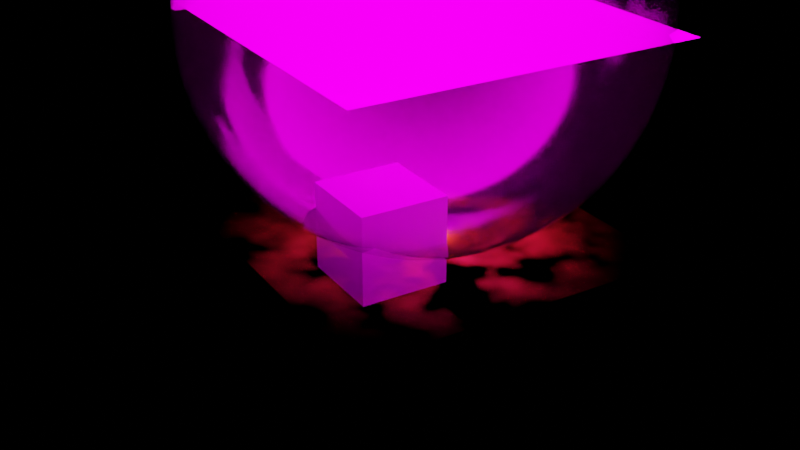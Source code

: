 # Source: blend.blend  (saved by Blender 3.6.7; exported with 4.5.12 LTS)
import bpy
from mathutils import Matrix  # noqa: F401  (used for matrix-valued properties, if any)

bpy.ops.wm.read_factory_settings(use_empty=True)
scene = bpy.context.scene
scene.name = 'Scene'

# ---- collections
col_collection = bpy.data.collections.new('Collection'); scene.collection.children.link(col_collection)
col_x = bpy.data.collections.new('碰撞'); scene.collection.children.link(col_x)
col_3 = bpy.data.collections.new('集合 3'); scene.collection.children.link(col_3)

# ---- images (referenced by path relative to the original .blend; pixels are not part of the script)
import os
ASSET_DIR = os.environ.get("B2B_ASSET_DIR", "")  # directory of the original .blend (textures are referenced by path, not embedded)
HERE = os.path.dirname(os.path.abspath(__file__))  # packed textures are extracted next to this script under _unpacked/

def load_image(name, relpath, width, height, colorspace="sRGB"):
    """Load a texture the original file referenced (path relative to the .blend, or extracted next to this script)."""
    p = next((c for c in (os.path.join(HERE, relpath), os.path.join(ASSET_DIR, relpath)) if relpath and os.path.exists(c)), "")
    if p:
        img = bpy.data.images.load(p, check_existing=True)
        img.name = name
    else:  # same state as the original file: an image datablock whose file is absent (Cycles renders it pink)
        img = bpy.data.images.new(name, width, height)
        img.source = "FILE"
        img.filepath = "//" + (relpath or name)
    img.colorspace_settings.name = colorspace
    return img
img_vmqadfmp2_preview_png = load_image('vmqadfmp2_Preview.png', 'vmqadfmp2_Preview.png', 1024, 1024, 'sRGB')

# ---- materials (node trees are filled in below, after node groups)
mat_001 = bpy.data.materials.new('材质.001')
mat_001.surface_render_method = 'BLENDED'
mat_001.blend_method = 'BLEND'
mat_001.use_transparent_shadow = False
mat_x = bpy.data.materials.new('材质')
mat_x.surface_render_method = 'BLENDED'
mat_x.blend_method = 'BLEND'
mat_x_1 = bpy.data.materials.new('藤蔓')
mat_x_1.use_transparent_shadow = False
mat_002 = bpy.data.materials.new('材质.002')
mat_002.surface_render_method = 'BLENDED'
mat_002.blend_method = 'BLEND'
mat_002.use_backface_culling = True

# ---- node groups
ng_x = bpy.data.node_groups.new('物体路径', 'GeometryNodeTree')
_s = ng_x.interface.new_socket(name='几何数据', in_out='OUTPUT', socket_type='NodeSocketGeometry')
_s = ng_x.interface.new_socket(name='几何数据', in_out='INPUT', socket_type='NodeSocketGeometry')
ng_x.is_modifier = True
# nodes of '物体路径' reference scene objects; filled in after objects exist
ng_x_1 = bpy.data.node_groups.new('生成物体', 'GeometryNodeTree')
_s = ng_x_1.interface.new_socket(name='几何数据', in_out='OUTPUT', socket_type='NodeSocketGeometry')
_s = ng_x_1.interface.new_socket(name='几何数据', in_out='INPUT', socket_type='NodeSocketGeometry')
ng_x_1.is_modifier = True
# nodes of '生成物体' reference scene objects; filled in after objects exist

# ---- material node trees
mat_001.use_nodes = True; mat_001.node_tree.nodes.clear()
_N = mat_001.node_tree.nodes; _L = mat_001.node_tree.links
n0 = _N.new('ShaderNodeOutputMaterial'); n0.name = '材质输出'; n0.location = (689, 330)
n1 = _N.new('ShaderNodeTexImage'); n1.name = '图像纹理.001'; n1.location = (-513, 251)
n1.image = img_vmqadfmp2_preview_png
n2 = _N.new('ShaderNodeTexCoord'); n2.name = '纹理坐标'; n2.location = (-694, 242)
n3 = _N.new('ShaderNodeBsdfPrincipled'); n3.name = '原理化BSDF'; n3.location = (399, 330)
n3.distribution = 'GGX'
n3.subsurface_method = 'RANDOM_WALK_SKIN'
n3.inputs[3].default_value = 1.45
n3.inputs[28].default_value = 2.0
n4 = _N.new('NodeReroute'); n4.name = '转接点'; n4.location = (330, 193)
n4.width = 16
n5 = _N.new('ShaderNodeObjectInfo'); n5.name = '物体信息'; n5.location = (-452, 537)
n6 = _N.new('ShaderNodeHueSaturation'); n6.name = '色相/饱和度/明度'; n6.location = (4, 370)
n6.inputs[1].default_value = 3.0
n6.inputs[2].default_value = 3.0
n7 = _N.new('ShaderNodeMapRange'); n7.name = '映射范围'; n7.location = (-216, 486)
n7.inputs[1].default_value = 0.3
n7.inputs[2].default_value = 0.8
_L.new(n2.outputs[2], n1.inputs[0])
_L.new(n4.outputs[0], n3.inputs[0])
_L.new(n1.outputs[1], n3.inputs[4])
_L.new(n1.outputs[0], n6.inputs[4])
_L.new(n7.outputs[0], n6.inputs[3])
_L.new(n4.outputs[0], n3.inputs[27])
_L.new(n3.outputs[0], n0.inputs[0])
_L.new(n6.outputs[0], n4.inputs[0])
_L.new(n5.outputs[5], n7.inputs[0])
n0.is_active_output = True
mat_x.use_nodes = True; mat_x.node_tree.nodes.clear()
_N = mat_x.node_tree.nodes; _L = mat_x.node_tree.links
n0 = _N.new('ShaderNodeMapping'); n0.name = '映射'; n0.location = (-668, 311)
n0.inputs[1].default_value = (0.0, 0.0, 0.01)
n1 = _N.new('ShaderNodeTexNoise'); n1.name = '噪波纹理'; n1.location = (-512, 283)
n2 = _N.new('ShaderNodeTexGradient'); n2.name = '渐变纹理'; n2.location = (-462, 0)
n2.gradient_type = 'QUADRATIC_SPHERE'
n3 = _N.new('ShaderNodeValToRGB'); n3.name = '颜色渐变'; n3.location = (-350, 293)
while len(n3.color_ramp.elements) > 1: n3.color_ramp.elements.remove(n3.color_ramp.elements[-1])
n3.color_ramp.elements[0].position = 0.4364; n3.color_ramp.elements[0].color = (0.0, 0.0, 0.0, 1.0)
_e = n3.color_ramp.elements.new(0.6945); _e.color = (1.0, 1.0, 1.0, 1.0)
n4 = _N.new('ShaderNodeOutputMaterial'); n4.name = '材质输出'; n4.location = (760, 289)
n4.target = 'CYCLES'
n5 = _N.new('ShaderNodeValToRGB'); n5.name = '颜色渐变.001'; n5.location = (-295, 54)
n5.color_ramp.interpolation = 'EASE'
while len(n5.color_ramp.elements) > 1: n5.color_ramp.elements.remove(n5.color_ramp.elements[-1])
n5.color_ramp.elements[0].position = 0.1636; n5.color_ramp.elements[0].color = (0.0, 0.0, 0.0, 1.0)
_e = n5.color_ramp.elements.new(1.0); _e.color = (1.0, 1.0, 1.0, 1.0)
n6 = _N.new('ShaderNodeMixRGB'); n6.name = 'Mix (Legacy)'; n6.location = (-3, 279)
n6.blend_type = 'MULTIPLY'
n6.inputs[0].default_value = 1.0
n7 = _N.new('ShaderNodeMath'); n7.name = '运算'; n7.location = (223, -41)
n7.operation = 'MULTIPLY'
n8 = _N.new('ShaderNodeMapRange'); n8.name = '映射范围'; n8.location = (-74, -117)
n8.inputs[2].default_value = 15.0
n8.inputs[3].default_value = 1.0
n8.inputs[4].default_value = 0.0
n9 = _N.new('ShaderNodeAttribute'); n9.name = '属性'; n9.location = (-273, -189)
n9.attribute_type = 'INSTANCER'
n9.attribute_name = 'age'
n10 = _N.new('NodeReroute'); n10.name = '转接点'; n10.location = (-751, -45)
n10.width = 16
n10.socket_idname = 'NodeSocketVector'
n11 = _N.new('ShaderNodeTexCoord'); n11.name = '纹理坐标'; n11.location = (-967, 34)
n12 = _N.new('ShaderNodeBsdfPrincipled'); n12.name = '原理化BSDF'; n12.location = (437, 379)
n12.distribution = 'GGX'
n12.subsurface_method = 'RANDOM_WALK_SKIN'
n12.inputs[0].default_value = (0.8, 0.1279, 0.01968, 1.0)
n12.inputs[3].default_value = 1.45
n12.inputs[27].default_value = (0.08438, 0.01725, 0.004198, 1.0)
n12.inputs[28].default_value = 1.0
n13 = _N.new('ShaderNodeOutputMaterial'); n13.name = 'Material Output'; n13.location = (0, 0)
n13.target = 'EEVEE'
n14 = _N.new('ShaderNodeMixShader'); n14.name = 'Mix Shader'; n14.location = (0, 0)
n14.label = 'Disable Shadow'
n14.hide = True
n15 = _N.new('ShaderNodeLightPath'); n15.name = 'Light Path'; n15.location = (0, 0)
n15.hide = True
n16 = _N.new('ShaderNodeBsdfTransparent'); n16.name = 'Transparent BSDF'; n16.location = (0, 0)
n16.hide = True
_L.new(n1.outputs[0], n3.inputs[0])
_L.new(n0.outputs[0], n1.inputs[0])
_L.new(n7.outputs[0], n12.inputs[4])
_L.new(n10.outputs[0], n2.inputs[0])
_L.new(n2.outputs[0], n5.inputs[0])
_L.new(n3.outputs[0], n6.inputs[1])
_L.new(n5.outputs[0], n6.inputs[2])
_L.new(n12.outputs[0], n4.inputs[0])
_L.new(n6.outputs[0], n7.inputs[0])
_L.new(n9.outputs[2], n8.inputs[0])
_L.new(n8.outputs[0], n7.inputs[1])
_L.new(n10.outputs[0], n0.inputs[0])
_L.new(n11.outputs[2], n10.inputs[0])
_L.new(n12.outputs[0], n14.inputs[1])
_L.new(n14.outputs[0], n13.inputs[0])
_L.new(n15.outputs[1], n14.inputs[0])
_L.new(n16.outputs[0], n14.inputs[2])
n4.is_active_output = True
mat_x_1.use_nodes = True; mat_x_1.node_tree.nodes.clear()
_N = mat_x_1.node_tree.nodes; _L = mat_x_1.node_tree.links
n0 = _N.new('ShaderNodeOutputMaterial'); n0.name = '材质输出'; n0.location = (241, 228)
n1 = _N.new('ShaderNodeMath'); n1.name = '运算'; n1.location = (-461, -127)
n1.operation = 'LOGARITHM'
n1.inputs[0].default_value = 0.98
n2 = _N.new('ShaderNodeMath'); n2.name = '运算.002'; n2.location = (-298, -287)
n2.operation = 'MULTIPLY'
n2.inputs[1].default_value = 600.0
n3 = _N.new('ShaderNodeMath'); n3.name = '运算.001'; n3.location = (-460, -292)
n3.hide = True
n3.operation = 'MULTIPLY'
n3.use_clamp = True
n4 = _N.new('ShaderNodeMapRange'); n4.name = '映射范围'; n4.location = (-959, -213)
n4.inputs[2].default_value = 50.0
n4.inputs[3].default_value = 0.01
n5 = _N.new('ShaderNodeAttribute'); n5.name = '属性'; n5.location = (-1126, -210)
n5.attribute_type = 'INSTANCER'
n5.attribute_name = 'i age'
n6 = _N.new('ShaderNodeMix'); n6.name = '混合'; n6.location = (-51, 474)
n6.data_type = 'RGBA'
n6.inputs[0].default_value = 0.0011
n6.inputs[6].default_value = (1.0, 0.3825, 0.1022, 1.0)
n6.inputs[7].default_value = (0.04521, 0.01454, 0.008323, 1.0)
n7 = _N.new('ShaderNodeAttribute'); n7.name = '属性.001'; n7.location = (-610, 227)
n7.attribute_name = 'life'
n8 = _N.new('ShaderNodeBsdfPrincipled'); n8.name = '原理化BSDF'; n8.location = (-49, 228)
n8.distribution = 'GGX'
n8.subsurface_method = 'RANDOM_WALK_SKIN'
n8.inputs[1].default_value = 1.0
n8.inputs[2].default_value = 0.4782
n8.inputs[3].default_value = 1.45
n8.inputs[27].default_value = (1.0, 0.1805, 0.00101, 1.0)
n9 = _N.new('ShaderNodeValToRGB'); n9.name = '颜色渐变.001'; n9.location = (-462, 207)
n9.color_ramp.interpolation = 'EASE'
while len(n9.color_ramp.elements) > 1: n9.color_ramp.elements.remove(n9.color_ramp.elements[-1])
n9.color_ramp.elements[0].position = 0.0; n9.color_ramp.elements[0].color = (0.6038, 0.1948, 0.06537, 1.0)
_e = n9.color_ramp.elements.new(0.1091); _e.color = (1.0, 0.5204, 0.2105, 1.0)
_e = n9.color_ramp.elements.new(0.48); _e.color = (1.0, 0.4462, 0.1804, 1.0)
_e = n9.color_ramp.elements.new(0.8145); _e.color = (1.0, 0.2631, 0.1204, 1.0)
_e = n9.color_ramp.elements.new(1.0); _e.color = (1.0, 0.3833, 0.1713, 1.0)
n10 = _N.new('ShaderNodeValToRGB'); n10.name = '颜色渐变'; n10.location = (-762, -226)
while len(n10.color_ramp.elements) > 1: n10.color_ramp.elements.remove(n10.color_ramp.elements[-1])
n10.color_ramp.elements[0].position = 0.0; n10.color_ramp.elements[0].color = (1.0, 1.0, 1.0, 1.0)
_e = n10.color_ramp.elements.new(0.6655); _e.color = (0.0, 0.0, 0.0, 1.0)
_L.new(n10.outputs[0], n1.inputs[1])
_L.new(n1.outputs[0], n3.inputs[0])
_L.new(n10.outputs[0], n3.inputs[1])
_L.new(n3.outputs[0], n2.inputs[0])
_L.new(n2.outputs[0], n8.inputs[28])
_L.new(n5.outputs[2], n4.inputs[0])
_L.new(n4.outputs[0], n10.inputs[0])
_L.new(n7.outputs[2], n9.inputs[0])
_L.new(n9.outputs[0], n8.inputs[0])
_L.new(n8.outputs[0], n0.inputs[0])
n0.is_active_output = True
mat_002.use_nodes = True; mat_002.node_tree.nodes.clear()
_N = mat_002.node_tree.nodes; _L = mat_002.node_tree.links
n0 = _N.new('ShaderNodeBsdfTransparent'); n0.name = '透明 BSDF'; n0.location = (11, 311)
n1 = _N.new('ShaderNodeBsdfAnisotropic'); n1.name = '光泽 BSDF'; n1.location = (7, 187)
n1.distribution = 'GGX'
n1.inputs[1].default_value = 0.1
n2 = _N.new('ShaderNodeOutputMaterial'); n2.name = '材质输出'; n2.location = (418, 299)
n2.target = 'CYCLES'
n3 = _N.new('ShaderNodeLayerWeight'); n3.name = '层权重'; n3.location = (-167, 258)
n4 = _N.new('ShaderNodeMixShader'); n4.name = '混合着色器'; n4.location = (256, 249)
n5 = _N.new('ShaderNodeOutputMaterial'); n5.name = 'Material Output'; n5.location = (0, 0)
n5.target = 'EEVEE'
n6 = _N.new('ShaderNodeMixShader'); n6.name = 'Mix Shader'; n6.location = (0, 0)
n6.label = 'Disable Shadow'
n6.hide = True
n7 = _N.new('ShaderNodeLightPath'); n7.name = 'Light Path'; n7.location = (0, 0)
n7.hide = True
n8 = _N.new('ShaderNodeBsdfTransparent'); n8.name = 'Transparent BSDF'; n8.location = (0, 0)
n8.hide = True
_L.new(n1.outputs[0], n4.inputs[2])
_L.new(n0.outputs[0], n4.inputs[1])
_L.new(n4.outputs[0], n2.inputs[0])
_L.new(n3.outputs[1], n4.inputs[0])
_L.new(n4.outputs[0], n6.inputs[1])
_L.new(n6.outputs[0], n5.inputs[0])
_L.new(n7.outputs[1], n6.inputs[0])
_L.new(n8.outputs[0], n6.inputs[2])
n2.is_active_output = True

# ---- world
world_world = bpy.data.worlds.new('World'); scene.world = world_world
world_world.use_nodes = True; world_world.node_tree.nodes.clear()
_N = world_world.node_tree.nodes; _L = world_world.node_tree.links
n0 = _N.new('ShaderNodeOutputWorld'); n0.name = 'World Output'; n0.location = (300, 300)
n1 = _N.new('ShaderNodeBackground'); n1.name = 'Background'; n1.location = (10, 300)
n1.inputs[0].default_value = (0.05088, 0.05088, 0.05088, 1.0)
n1.inputs[1].default_value = 0.0
_L.new(n1.outputs[0], n0.inputs[0])
n0.is_active_output = True
world_world.color = (0.05088, 0.05088, 0.05088)
world_world.use_sun_shadow = False
world_world.sun_shadow_jitter_overblur = 0.0

# ---- cameras
cam_001 = bpy.data.cameras.new('摄像机.001')

# ---- meshes
me_005 = bpy.data.meshes.new('立方体.005')
me_005.from_pydata([(-0.2723, -0.2723, -0.2723), (-0.2723, -0.2723, 0.2723), (-0.2723, 0.2723, -0.2723), (-0.2723, 0.2723, 0.2723), (0.2723, -0.2723, -0.2723), (0.2723, -0.2723, 0.2723), (0.2723, 0.2723, -0.2723), (0.2723, 0.2723, 0.2723)], [], [(0, 1, 3, 2), (2, 3, 7, 6), (6, 7, 5, 4), (4, 5, 1, 0), (2, 6, 4, 0), (7, 3, 1, 5)])
_uv = me_005.uv_layers.new(name='UV 贴图')
_uv.uv.foreach_set('vector', [0.375, 0.0, 0.625, 0.0, 0.625, 0.25, 0.375, 0.25, 0.375, 0.25, 0.625, 0.25, 0.625, 0.5, 0.375, 0.5, 0.375, 0.5, 0.625, 0.5, 0.625, 0.75, 0.375, 0.75, 0.375, 0.75, 0.625, 0.75, 0.625, 1.0, 0.375, 1.0, 0.125, 0.5, 0.375, 0.5, 0.375, 0.75, 0.125, 0.75, 0.625, 0.5, 0.875, 0.5, 0.875, 0.75, 0.625, 0.75])
me_005.update()
me_006 = bpy.data.meshes.new('平面.006')
me_006.from_pydata([(-1.0, -1.0, 0.0), (1.0, -1.0, 0.0), (-1.0, 1.0, 0.0), (1.0, 1.0, 0.0)], [], [(0, 1, 3, 2)])
_uv = me_006.uv_layers.new(name='UV 贴图')
_uv.uv.foreach_set('vector', [0.5878, 0.5656, 0.9856, 0.5656, 0.9856, 0.9634, 0.5878, 0.9634])
me_006.materials.append(mat_001)
me_006.update()
me_x = bpy.data.meshes.new('平面')
me_x.from_pydata([(-1.0, -1.0, 0.0), (1.0, -1.0, 0.0), (-1.0, 1.0, 0.0), (1.0, 1.0, 0.0)], [], [(0, 1, 3, 2)])
_uv = me_x.uv_layers.new(name='UV 贴图')
_uv.uv.foreach_set('vector', [-0.5, -0.5, 0.5, -0.5, 0.5, 0.5, -0.5, 0.5])
me_x.materials.append(mat_x)
me_x.update()
me_001 = bpy.data.meshes.new('平面.001')
me_001.from_pydata([(-1.0, -1.0, 0.0), (1.0, -1.0, 0.0), (-1.0, 1.0, 0.0), (1.0, 1.0, 0.0)], [], [(0, 1, 3, 2)])
_uv = me_001.uv_layers.new(name='UV 贴图')
_uv.uv.foreach_set('vector', [0.0, 0.0, 1.0, 0.0, 1.0, 1.0, 0.0, 1.0])
me_001.materials.append(mat_x_1)
me_001.update()
me_004 = bpy.data.meshes.new('平面.004')
me_004.from_pydata([(-1.0, -1.0, 0.0), (1.0, -1.0, 0.0), (-1.0, 1.0, 0.0), (1.0, 1.0, 0.0)], [], [(0, 1, 3, 2)])
_uv = me_004.uv_layers.new(name='UV 贴图')
_uv.uv.foreach_set('vector', [0.0, 0.0, 1.0, 0.0, 1.0, 1.0, 0.0, 1.0])
me_004.materials.append(mat_x_1)
me_004.update()
me_x_1 = bpy.data.meshes.new('立方体')
me_x_1.from_pydata([(-0.75, -0.75, 0.549), (-0.75, -0.75, 2.049), (-0.75, 0.75, 0.549), (-0.75, 0.75, 2.049), (0.75, -0.75, 0.549), (0.75, -0.75, 2.049), (0.75, 0.75, 0.549), (0.75, 0.75, 2.049), (-0.9185, 1.819e-13, 0.3805), (-0.9185, -0.9185, 1.299), (-0.9185, 1.819e-13, 2.218), (-0.9185, 0.9185, 1.299), (6.928e-14, 0.9185, 0.3805), (8.926e-14, 0.9185, 2.218), (0.9185, 0.9185, 1.299), (0.9185, 1.819e-13, 0.3805), (0.9185, 1.925e-13, 2.218), (0.9185, -0.9185, 1.299), (8.06e-14, -0.9185, 0.3805), (8.926e-14, -0.9185, 2.218), (7.927e-14, 1.832e-13, 2.598), (7.927e-14, 1.832e-13, 0.0), (7.927e-14, -1.299, 1.299), (1.299, 1.885e-13, 1.299), (7.927e-14, 1.299, 1.299), (-1.299, 1.832e-13, 1.299), (-0.8754, -0.3935, 0.4236), (-0.8754, -0.8754, 1.692), (-0.8754, 0.3935, 2.174), (-0.8754, 0.8754, 0.9055), (-0.3935, 0.8754, 0.4236), (0.3935, 0.8754, 2.174), (0.8754, 0.8754, 0.9055), (0.8754, 0.3935, 0.4236), (0.8754, -0.3935, 2.174), (0.8754, -0.8754, 0.9055), (0.3935, -0.8754, 0.4236), (-0.3935, -0.8754, 2.174), (-0.8754, 0.3935, 0.4236), (-0.8754, -0.8754, 0.9055), (-0.8754, -0.3935, 2.174), (-0.8754, 0.8754, 1.692), (0.3935, 0.8754, 0.4236), (-0.3935, 0.8754, 2.174), (0.8754, 0.8754, 1.692), (0.8754, -0.3935, 0.4236), (0.8754, 0.3935, 2.174), (0.8754, -0.8754, 1.692), (-0.3935, -0.8754, 0.4236), (0.3935, -0.8754, 2.174), (7.927e-14, -0.4971, 2.499), (7.927e-14, 0.4971, 2.499), (0.4971, 1.832e-13, 2.499), (-0.4971, 1.878e-13, 2.499), (6.795e-14, -0.4971, 0.09888), (7.927e-14, 0.4971, 0.09888), (-0.4971, 1.832e-13, 0.09888), (0.4971, 1.885e-13, 0.09888), (-0.4971, -1.2, 1.299), (0.4971, -1.2, 1.299), (1.106e-13, -1.2, 0.8019), (8.193e-14, -1.2, 1.796), (1.2, -0.4971, 1.299), (1.2, 0.4971, 1.299), (1.2, 1.885e-13, 0.8019), (1.2, 1.872e-13, 1.796), (0.4971, 1.2, 1.299), (-0.4971, 1.2, 1.299), (7.927e-14, 1.2, 0.8019), (7.661e-14, 1.2, 1.796), (-1.2, 0.4971, 1.299), (-1.2, -0.4971, 1.299), (-1.2, 1.885e-13, 0.8019), (-1.2, 1.819e-13, 1.796), (-1.113, -0.4695, 1.777), (-1.113, -0.4695, 0.8214), (-1.113, 0.4695, 0.8214), (-0.4695, 1.113, 1.777), (-0.4695, 1.113, 0.8214), (0.4695, 1.113, 0.8214), (1.113, 0.4695, 1.777), (1.113, 0.4695, 0.8214), (1.113, -0.4695, 0.8214), (0.4695, -1.113, 1.777), (0.4695, -1.113, 0.8214), (-0.4695, -1.113, 0.8214), (0.4776, 0.4695, 0.1859), (-0.4776, 0.4695, 0.1859), (-0.4776, -0.4695, 0.1859), (-0.4776, 0.4695, 2.412), (0.4776, 0.4695, 2.412), (0.4776, -0.4695, 2.412), (-0.4776, -0.4695, 2.412), (0.4776, -0.4695, 0.1859), (-0.4695, -1.113, 1.777), (1.113, -0.4695, 1.777), (0.4695, 1.113, 1.777), (-1.113, 0.4695, 1.777), (-0.8224, -0.5786, 0.4766), (-0.8224, -0.8224, 1.878), (-0.8224, 0.5786, 2.121), (-0.8224, 0.8224, 0.7204), (-0.5786, 0.8224, 0.4766), (0.5786, 0.8224, 2.121), (0.8224, 0.8224, 0.7204), (0.8224, 0.5786, 0.4766), (0.8224, -0.5786, 2.121), (0.8224, -0.8224, 0.7204), (0.5786, -0.8224, 0.4766), (-0.5786, -0.8224, 2.121), (-0.9077, 0.1991, 0.3913), (-0.9077, -0.9077, 1.1), (-0.9077, -0.1991, 2.207), (-0.9077, 0.9077, 1.498), (0.1991, 0.9077, 0.3913), (-0.1991, 0.9077, 2.207), (0.9077, 0.9077, 1.498), (0.9077, -0.1991, 0.3913), (0.9077, 0.1991, 2.207), (0.9077, -0.9077, 1.498), (-0.1991, -0.9077, 0.3913), (0.1991, -0.9077, 2.207), (-3.13e-10, -0.7217, 2.379), (-3.721e-12, 0.2534, 2.573), (0.7217, -3.146e-10, 2.379), (-0.2534, -3.578e-12, 2.573), (-3.131e-10, -0.7217, 0.2189), (-3.721e-12, 0.2534, 0.02496), (-0.7217, 3.225e-10, 0.2189), (0.2534, -3.578e-12, 0.02496), (-0.7217, -1.08, 1.299), (0.2534, -1.274, 1.299), (-8.895e-10, -1.08, 0.5773), (-1.001e-09, -1.274, 1.552), (1.08, -0.7217, 1.299), (1.274, 0.2534, 1.299), (1.08, -9.514e-10, 0.5773), (1.274, -1.001e-09, 1.552), (0.7217, 1.08, 1.299), (-0.2534, 1.274, 1.299), (8.987e-10, 1.08, 0.5773), (9.936e-10, 1.274, 1.552), (-1.08, 0.7217, 1.299), (-1.274, -0.2534, 1.299), (-1.08, 8.956e-10, 0.5773), (-1.274, 9.94e-10, 1.552), (-0.9077, -0.1991, 0.3913), (-0.9077, -0.9077, 1.498), (-0.9077, 0.1991, 2.207), (-0.9077, 0.9077, 1.1), (-0.1991, 0.9077, 0.3913), (0.1991, 0.9077, 2.207), (0.9077, 0.9077, 1.1), (0.9077, 0.1991, 0.3913), (0.9077, -0.1991, 2.207), (0.9077, -0.9077, 1.1), (0.1991, -0.9077, 0.3913), (-0.1991, -0.9077, 2.207), (-0.8224, 0.5786, 0.4766), (-0.8224, -0.8224, 0.7204), (-0.8224, -0.5786, 2.121), (-0.8224, 0.8224, 1.878), (0.5786, 0.8224, 0.4766), (-0.5786, 0.8224, 2.121), (0.8224, 0.8224, 1.878), (0.8224, -0.5786, 0.4766), (0.8224, 0.5786, 2.121), (0.8224, -0.8224, 1.878), (-0.5786, -0.8224, 0.4766), (0.5786, -0.8224, 2.121), (-3.706e-12, -0.2534, 2.573), (3.197e-10, 0.7217, 2.379), (0.2534, -3.568e-12, 2.573), (-0.7217, 3.225e-10, 2.379), (-3.727e-12, -0.2534, 0.02496), (3.197e-10, 0.7217, 0.2189), (-0.2534, -3.568e-12, 0.02496), (0.7217, -3.783e-10, 0.2189), (-0.2534, -1.274, 1.299), (0.7217, -1.08, 1.299), (-1.032e-09, -1.274, 1.046), (-8.558e-10, -1.08, 2.021), (1.274, -0.2534, 1.299), (1.08, 0.7217, 1.299), (1.274, -1.031e-09, 1.046), (1.08, -8.54e-10, 2.021), (0.2534, 1.274, 1.299), (-0.7217, 1.08, 1.299), (1.024e-09, 1.274, 1.046), (8.65e-10, 1.08, 2.021), (-1.274, 0.2534, 1.299), (-1.08, -0.7217, 1.299), (-1.274, 1.024e-09, 1.046), (-1.08, 8.619e-10, 2.021), (-1.177, -0.2388, 1.795), (-1.012, -0.6841, 1.742), (-1.177, -0.4917, 1.542), (-1.011, -0.4386, 1.987), (-1.177, -0.2388, 0.8034), (-1.012, -0.6841, 0.856), (-1.011, -0.4386, 0.6112), (-1.177, -0.4917, 1.056), (-1.012, 0.6841, 0.856), (-1.177, 0.2388, 0.8034), (-1.011, 0.4386, 0.6112), (-1.177, 0.4917, 1.056), (-0.2388, 1.177, 1.795), (-0.6841, 1.012, 1.742), (-0.4917, 1.177, 1.542), (-0.4386, 1.011, 1.987), (-0.2388, 1.177, 0.8034), (-0.6841, 1.012, 0.856), (-0.4386, 1.011, 0.6112), (-0.4917, 1.177, 1.056), (0.6841, 1.012, 0.856), (0.2388, 1.177, 0.8034), (0.4386, 1.011, 0.6112), (0.4917, 1.177, 1.056), (1.177, 0.2388, 1.795), (1.012, 0.6841, 1.742), (1.177, 0.4917, 1.542), (1.011, 0.4386, 1.987), (1.177, 0.2388, 0.8034), (1.012, 0.6841, 0.856), (1.011, 0.4386, 0.6112), (1.177, 0.4917, 1.056), (1.012, -0.6841, 0.856), (1.177, -0.2388, 0.8034), (1.011, -0.4386, 0.6112), (1.177, -0.4917, 1.056), (0.2388, -1.177, 1.795), (0.6841, -1.012, 1.742), (0.4917, -1.177, 1.542), (0.4386, -1.011, 1.987), (0.2388, -1.177, 0.8034), (0.6841, -1.012, 0.856), (0.4386, -1.011, 0.6112), (0.4917, -1.177, 1.056), (-0.6841, -1.012, 0.856), (-0.2388, -1.177, 0.8034), (-0.4386, -1.011, 0.6112), (-0.4917, -1.177, 1.056), (0.4956, 0.2388, 0.1222), (0.443, 0.6841, 0.2875), (0.2431, 0.4917, 0.1215), (0.6878, 0.4386, 0.2881), (-0.4956, 0.2388, 0.1222), (-0.443, 0.6841, 0.2875), (-0.6878, 0.4386, 0.2881), (-0.2431, 0.4917, 0.1215), (-0.443, -0.6841, 0.2875), (-0.4956, -0.2388, 0.1222), (-0.6878, -0.4386, 0.2881), (-0.2431, -0.4917, 0.1215), (-0.4956, 0.2388, 2.476), (-0.443, 0.6841, 2.311), (-0.2431, 0.4917, 2.477), (-0.6878, 0.4386, 2.31), (0.4956, 0.2388, 2.476), (0.443, 0.6841, 2.311), (0.6878, 0.4386, 2.31), (0.2431, 0.4917, 2.477), (0.443, -0.6841, 2.311), (0.4956, -0.2388, 2.476), (0.6878, -0.4386, 2.31), (0.2431, -0.4917, 2.477), (-0.443, -0.6841, 2.311), (-0.4956, -0.2388, 2.476), (-0.2431, -0.4917, 2.477), (-0.6878, -0.4386, 2.31), (0.443, -0.6841, 0.2875), (0.4956, -0.2388, 0.1222), (0.2431, -0.4917, 0.1215), (0.6878, -0.4386, 0.2881), (-0.6841, -1.012, 1.742), (-0.2388, -1.177, 1.795), (-0.4917, -1.177, 1.542), (-0.4386, -1.011, 1.987), (1.012, -0.6841, 1.742), (1.177, -0.2388, 1.795), (1.177, -0.4917, 1.542), (1.011, -0.4386, 1.987), (0.6841, 1.012, 1.742), (0.2388, 1.177, 1.795), (0.4917, 1.177, 1.542), (0.4386, 1.011, 1.987), (-1.012, 0.6841, 1.742), (-1.177, 0.2388, 1.795), (-1.177, 0.4917, 1.542), (-1.011, 0.4386, 1.987), (-1.061, 0.2226, 2.014), (-1.249, 0.2506, 1.552), (-1.062, 0.713, 1.524), (0.2226, 1.061, 2.014), (0.2506, 1.249, 1.552), (0.713, 1.062, 1.524), (1.061, -0.2226, 2.014), (1.249, -0.2506, 1.552), (1.062, -0.713, 1.524), (-0.2226, -1.061, 2.014), (-0.2506, -1.249, 1.552), (-0.713, -1.062, 1.524), (0.7152, -0.2226, 0.2377), (0.2529, -0.2506, 0.04973), (0.2252, -0.713, 0.2368), (-0.7152, -0.2226, 2.36), (-0.2529, -0.2506, 2.548), (-0.2252, -0.713, 2.361), (0.2529, -0.2506, 2.548), (0.7152, -0.2226, 2.36), (0.6425, -0.6398, 2.229), (0.2252, 0.713, 2.361), (0.6425, 0.6398, 2.229), (0.7152, 0.2226, 2.36), (-0.6425, 0.6398, 2.229), (-0.2252, 0.713, 2.361), (-0.2529, 0.2506, 2.548), (-0.2529, -0.2506, 0.04973), (-0.7152, -0.2226, 0.2377), (-0.6425, -0.6398, 0.3688), (-0.2252, 0.713, 0.2368), (-0.6425, 0.6398, 0.3688), (-0.7152, 0.2226, 0.2377), (0.6425, 0.6398, 0.3688), (0.2252, 0.713, 0.2368), (0.2529, 0.2506, 0.04973), (-0.2506, -1.249, 1.046), (-0.2226, -1.061, 0.5838), (-0.6398, -0.9302, 0.6565), (0.713, -1.062, 1.074), (0.6398, -0.9302, 0.6565), (0.2226, -1.061, 0.5838), (0.6398, -0.9302, 1.942), (0.713, -1.062, 1.524), (0.2506, -1.249, 1.552), (1.249, -0.2506, 1.046), (1.061, -0.2226, 0.5838), (0.9302, -0.6398, 0.6565), (1.062, 0.713, 1.074), (0.9302, 0.6398, 0.6565), (1.061, 0.2226, 0.5838), (0.9302, 0.6398, 1.942), (1.062, 0.713, 1.524), (1.249, 0.2506, 1.552), (0.2506, 1.249, 1.046), (0.2226, 1.061, 0.5838), (0.6398, 0.9302, 0.6565), (-0.713, 1.062, 1.074), (-0.6398, 0.9302, 0.6565), (-0.2226, 1.061, 0.5838), (-0.6398, 0.9302, 1.942), (-0.713, 1.062, 1.524), (-0.2506, 1.249, 1.552), (-1.249, 0.2506, 1.046), (-1.061, 0.2226, 0.5838), (-0.9302, 0.6398, 0.6565), (-1.062, -0.713, 1.074), (-0.9302, -0.6398, 0.6565), (-1.061, -0.2226, 0.5838), (-0.9302, -0.6398, 1.942), (-1.062, -0.713, 1.524), (-1.249, -0.2506, 1.552), (-1.061, -0.2226, 2.014), (-1.249, -0.2506, 1.046), (-1.062, 0.713, 1.074), (-0.2226, 1.061, 2.014), (-0.2506, 1.249, 1.046), (0.713, 1.062, 1.074), (1.061, 0.2226, 2.014), (1.249, 0.2506, 1.046), (1.062, -0.713, 1.074), (0.2226, -1.061, 2.014), (0.2506, -1.249, 1.046), (-0.713, -1.062, 1.074), (0.7152, 0.2226, 0.2377), (-0.2529, 0.2506, 0.04973), (-0.2252, -0.713, 0.2368), (-0.7152, 0.2226, 2.36), (0.2529, 0.2506, 2.548), (0.2252, -0.713, 2.361), (-0.6425, -0.6398, 2.229), (0.6425, -0.6398, 0.3688), (-0.6398, -0.9302, 1.942), (0.9302, -0.6398, 1.942), (0.6398, 0.9302, 1.942), (-0.9302, 0.6398, 1.942), (-0.7885, -0.6662, 0.5105), (-0.7885, -0.7885, 1.965), (-0.7885, 0.6662, 2.088), (-0.7885, 0.7885, 0.6328), (-0.6662, 0.7885, 0.5105), (0.6662, 0.7885, 2.088), (0.7885, 0.7885, 0.6328), (0.7885, 0.6662, 0.5105), (0.7885, -0.6662, 2.088), (0.7885, -0.7885, 0.6328), (0.6662, -0.7885, 0.5105), (-0.6662, -0.7885, 2.088), (-0.9158, 0.09984, 0.3832), (-0.9158, -0.9158, 1.199), (-0.9158, -0.09984, 2.215), (-0.9158, 0.9158, 1.399), (0.09984, 0.9158, 0.3832), (-0.09984, 0.9158, 2.215), (0.9158, 0.9158, 1.399), (0.9158, -0.09984, 0.3832), (0.9158, 0.09984, 2.215), (0.9158, -0.9158, 1.399), (-0.09984, -0.9158, 0.3832), (0.09984, -0.9158, 2.215), (-1.391e-09, -0.8241, 2.303), (2.709e-10, 0.1273, 2.592), (0.8241, -7.233e-10, 2.303), (-0.1273, -2.669e-10, 2.592), (9.364e-11, -0.8241, 0.2949), (-2.742e-10, 0.1273, 0.006255), (-0.8241, 2.628e-10, 0.2949), (0.1273, -2.669e-10, 0.006255), (-0.8241, -1.004, 1.299), (0.1273, -1.293, 1.299), (6.591e-10, -1.004, 0.4749), (-3.343e-10, -1.293, 1.426), (1.004, -0.8241, 1.299), (1.293, 0.1273, 1.299), (1.004, -1.361e-09, 0.4749), (1.293, -3.344e-10, 1.426), (0.8241, 1.004, 1.299), (-0.1273, 1.293, 1.299), (1.525e-09, 1.004, 0.4749), (3.308e-10, 1.293, 1.426), (-1.004, 0.8241, 1.299), (-1.293, -0.1273, 1.299), (-1.004, 1.251e-09, 0.4749), (-1.293, 3.307e-10, 1.426), (-0.8942, -0.2972, 0.4048), (-0.8942, -0.8942, 1.596), (-0.8942, 0.2972, 2.193), (-0.8942, 0.8942, 1.002), (-0.2972, 0.8942, 0.4048), (0.2972, 0.8942, 2.193), (0.8942, 0.8942, 1.002), (0.8942, 0.2972, 0.4048), (0.8942, -0.2972, 2.193), (0.8942, -0.8942, 1.002), (0.2972, -0.8942, 0.4048), (-0.2972, -0.8942, 2.193), (-0.8514, 0.4875, 0.4476), (-0.8514, -0.8514, 0.8115), (-0.8514, -0.4875, 2.15), (-0.8514, 0.8514, 1.786), (0.4875, 0.8514, 0.4476), (-0.4875, 0.8514, 2.15), (0.8514, 0.8514, 1.786), (0.8514, -0.4875, 0.4476), (0.8514, 0.4875, 2.15), (0.8514, -0.8514, 1.786), (-0.4875, -0.8514, 0.4476), (0.4875, -0.8514, 2.15), (9.285e-10, -0.3771, 2.542), (1.042e-09, 0.6123, 2.445), (0.3771, -1.296e-09, 2.542), (-0.6123, 1.685e-10, 2.445), (-1.182e-09, -0.3771, 0.05593), (8.734e-10, 0.6123, 0.1534), (-0.3771, -1.259e-09, 0.05593), (0.6123, -3.194e-10, 0.1534), (-0.3771, -1.243, 1.299), (0.6123, -1.146, 1.299), (2.33e-10, -1.243, 0.9219), (-8.895e-10, -1.146, 1.911), (1.243, -0.3771, 1.299), (1.146, 0.6123, 1.299), (1.243, -3.592e-10, 0.9219), (1.146, -1.009e-09, 1.911), (0.3771, 1.243, 1.299), (-0.6123, 1.146, 1.299), (3.63e-10, 1.243, 0.9219), (8.947e-10, 1.146, 1.911), (-1.243, 0.3771, 1.299), (-1.146, -0.6123, 1.299), (-1.243, 3.553e-10, 0.9219), (-1.146, 1.013e-09, 1.911), (-1.194, -0.1199, 1.797), (-1.067, -0.5793, 1.761), (-1.194, -0.4966, 1.421), (-1.066, -0.4559, 1.884), (-1.194, -0.1199, 0.8006), (-1.067, -0.5793, 0.8367), (-0.947, -0.4178, 0.5142), (-1.15, -0.4827, 0.937), (-0.9475, 0.7831, 0.879), (-1.15, 0.3557, 0.8104), (-0.947, 0.4178, 0.5142), (-1.15, 0.4827, 0.937), (-0.1199, 1.194, 1.797), (-0.5793, 1.067, 1.761), (-0.4966, 1.194, 1.421), (-0.4559, 1.066, 1.884), (-0.1199, 1.194, 0.8006), (-0.5793, 1.067, 0.8367), (-0.4178, 0.947, 0.5142), (-0.4827, 1.15, 0.937), (0.7831, 0.9475, 0.879), (0.3557, 1.15, 0.8104), (0.4178, 0.947, 0.5142), (0.4827, 1.15, 0.937), (1.194, 0.1199, 1.797), (1.067, 0.5793, 1.761), (1.194, 0.4966, 1.421), (1.066, 0.4559, 1.884), (1.194, 0.1199, 0.8006), (1.067, 0.5793, 0.8367), (0.947, 0.4178, 0.5142), (1.15, 0.4827, 0.937), (0.9475, -0.7831, 0.879), (1.15, -0.3557, 0.8104), (0.947, -0.4178, 0.5142), (1.15, -0.4827, 0.937), (0.1199, -1.194, 1.797), (0.5793, -1.067, 1.761), (0.4966, -1.194, 1.421), (0.4559, -1.066, 1.884), (0.1199, -1.194, 0.8006), (0.5793, -1.067, 0.8367), (0.4178, -0.947, 0.5142), (0.4827, -1.15, 0.937), (-0.7831, -0.9475, 0.879), (-0.3557, -1.15, 0.8104), (-0.4178, -0.947, 0.5142), (-0.4827, -1.15, 0.937), (0.4985, 0.1199, 0.1054), (0.4623, 0.5793, 0.2321), (0.1221, 0.4966, 0.1049), (0.5851, 0.4559, 0.2326), (-0.4985, 0.1199, 0.1054), (-0.4623, 0.5793, 0.2321), (-0.7848, 0.4178, 0.352), (-0.362, 0.4827, 0.1486), (-0.42, -0.7831, 0.3515), (-0.4887, -0.3557, 0.1492), (-0.7848, -0.4178, 0.352), (-0.362, -0.4827, 0.1486), (-0.4985, 0.1199, 2.493), (-0.4623, 0.5793, 2.366), (-0.1221, 0.4966, 2.493), (-0.5851, 0.4559, 2.365), (0.4985, 0.1199, 2.493), (0.4623, 0.5793, 2.366), (0.7848, 0.4178, 2.246), (0.362, 0.4827, 2.449), (0.42, -0.7831, 2.247), (0.4887, -0.3557, 2.449), (0.7848, -0.4178, 2.246), (0.362, -0.4827, 2.449), (-0.42, -0.7831, 2.247), (-0.4887, -0.3557, 2.449), (-0.1221, -0.4966, 2.493), (-0.5851, -0.4559, 2.365), (0.42, -0.7831, 0.3515), (0.4887, -0.3557, 0.1492), (0.1221, -0.4966, 0.1049), (0.5851, -0.4559, 0.2326), (-0.7831, -0.9475, 1.719), (-0.3557, -1.15, 1.788), (-0.4966, -1.194, 1.421), (-0.4559, -1.066, 1.884), (0.9475, -0.7831, 1.719), (1.15, -0.3557, 1.788), (1.194, -0.4966, 1.421), (1.066, -0.4559, 1.884), (0.7831, 0.9475, 1.719), (0.3557, 1.15, 1.788), (0.4966, 1.194, 1.421), (0.4559, 1.066, 1.884), (-0.9475, 0.7831, 1.719), (-1.15, 0.3557, 1.788), (-1.194, 0.4966, 1.421), (-1.066, 0.4559, 1.884), (-0.8514, -0.4875, 0.4476), (-0.8514, -0.8514, 1.786), (-0.8514, 0.4875, 2.15), (-0.8514, 0.8514, 0.8115), (-0.4875, 0.8514, 0.4476), (0.4875, 0.8514, 2.15), (0.8514, 0.8514, 0.8115), (0.8514, 0.4875, 0.4476), (0.8514, -0.4875, 2.15), (0.8514, -0.8514, 0.8115), (0.4875, -0.8514, 0.4476), (-0.4875, -0.8514, 2.15), (-0.8942, 0.2972, 0.4048), (-0.8942, -0.8942, 1.002), (-0.8942, -0.2972, 2.193), (-0.8942, 0.8942, 1.596), (0.2972, 0.8942, 0.4048), (-0.2972, 0.8942, 2.193), (0.8942, 0.8942, 1.596), (0.8942, -0.2972, 0.4048), (0.8942, 0.2972, 2.193), (0.8942, -0.8942, 1.596), (-0.2972, -0.8942, 0.4048), (0.2972, -0.8942, 2.193), (-4.24e-10, -0.6123, 2.445), (2.423e-10, 0.3771, 2.542), (0.6123, -1.025e-09, 2.445), (-0.3771, -1.971e-12, 2.542), (-7.921e-10, -0.6123, 0.1534), (2.275e-10, 0.3771, 0.05593), (-0.6123, -5.727e-10, 0.1534), (0.3771, -3.897e-11, 0.05593), (-0.6123, -1.146, 1.299), (0.3771, -1.243, 1.299), (7.378e-10, -1.146, 0.6867), (-5.435e-10, -1.243, 1.676), (1.146, -0.6123, 1.299), (1.243, 0.3771, 1.299), (1.146, -1.126e-09, 0.6867), (1.243, -6.031e-10, 1.676), (0.6123, 1.146, 1.299), (-0.3771, 1.243, 1.299), (1.101e-09, 1.146, 0.6867), (5.403e-10, 1.243, 1.676), (-1.146, 0.6123, 1.299), (-1.243, -0.3771, 1.299), (-1.146, 1.084e-09, 0.6867), (-1.243, 5.991e-10, 1.676), (-0.9158, -0.09984, 0.3832), (-0.9158, -0.9158, 1.399), (-0.9158, 0.09984, 2.215), (-0.9158, 0.9158, 1.199), (-0.09984, 0.9158, 0.3832), (0.09984, 0.9158, 2.215), (0.9158, 0.9158, 1.199), (0.9158, 0.09984, 0.3832), (0.9158, -0.09984, 2.215), (0.9158, -0.9158, 1.199), (0.09984, -0.9158, 0.3832), (-0.09984, -0.9158, 2.215), (-0.7885, 0.6662, 0.5105), (-0.7885, -0.7885, 0.6328), (-0.7885, -0.6662, 2.088), (-0.7885, 0.7885, 1.965), (0.6662, 0.7885, 0.5105), (-0.6662, 0.7885, 2.088), (0.7885, 0.7885, 1.965), (0.7885, -0.6662, 0.5105), (0.7885, 0.6662, 2.088), (0.7885, -0.7885, 1.965), (-0.6662, -0.7885, 0.5105), (0.6662, -0.7885, 2.088), (9.397e-10, -0.1273, 2.592), (1.495e-09, 0.8241, 2.303), (0.1273, -9.497e-10, 2.592), (-0.8241, 4.341e-10, 2.303), (-9.43e-10, -0.1273, 0.006255), (1.187e-09, 0.8241, 0.2949), (-0.1273, -9.497e-10, 0.006255), (0.8241, -6.105e-10, 0.2949), (-0.1273, -1.293, 1.299), (0.8241, -1.004, 1.299), (-1.168e-10, -1.293, 1.172), (-1.498e-09, -1.004, 2.123), (1.293, -0.1273, 1.299), (1.004, 0.8241, 1.299), (1.293, -1.17e-10, 1.172), (1.004, -1.2e-09, 2.123), (0.1273, 1.293, 1.299), (-0.8241, 1.004, 1.299), (1.134e-10, 1.293, 1.172), (1.501e-09, 1.004, 2.123), (-1.293, 0.1273, 1.299), (-1.004, -0.8241, 1.299), (-1.293, 1.132e-10, 1.172), (-1.004, 1.16e-09, 2.123), (-1.15, -0.3557, 1.788), (-0.9475, -0.7831, 1.719), (-1.15, -0.4827, 1.661), (-0.947, -0.4178, 2.084), (-1.15, -0.3557, 0.8104), (-0.9475, -0.7831, 0.879), (-1.066, -0.4559, 0.7139), (-1.194, -0.4966, 1.177), (-1.067, 0.5793, 0.8367), (-1.194, 0.1199, 0.8006), (-1.066, 0.4559, 0.7139), (-1.194, 0.4966, 1.177), (-0.3557, 1.15, 1.788), (-0.7831, 0.9475, 1.719), (-0.4827, 1.15, 1.661), (-0.4178, 0.947, 2.084), (-0.3557, 1.15, 0.8104), (-0.7831, 0.9475, 0.879), (-0.4559, 1.066, 0.7139), (-0.4966, 1.194, 1.177), (0.5793, 1.067, 0.8367), (0.1199, 1.194, 0.8006), (0.4559, 1.066, 0.7139), (0.4966, 1.194, 1.177), (1.15, 0.3557, 1.788), (0.9475, 0.7831, 1.719), (1.15, 0.4827, 1.661), (0.947, 0.4178, 2.084), (1.15, 0.3557, 0.8104), (0.9475, 0.7831, 0.879), (1.066, 0.4559, 0.7139), (1.194, 0.4966, 1.177), (1.067, -0.5793, 0.8367), (1.194, -0.1199, 0.8006), (1.066, -0.4559, 0.7139), (1.194, -0.4966, 1.177), (0.3557, -1.15, 1.788), (0.7831, -0.9475, 1.719), (0.4827, -1.15, 1.661), (0.4178, -0.947, 2.084), (0.3557, -1.15, 0.8104), (0.7831, -0.9475, 0.879), (0.4559, -1.066, 0.7139), (0.4966, -1.194, 1.177), (-0.5793, -1.067, 0.8367), (-0.1199, -1.194, 0.8006), (-0.4559, -1.066, 0.7139), (-0.4966, -1.194, 1.177), (0.4887, 0.3557, 0.1492), (0.42, 0.7831, 0.3515), (0.362, 0.4827, 0.1486), (0.7848, 0.4178, 0.352), (-0.4887, 0.3557, 0.1492), (-0.42, 0.7831, 0.3515), (-0.5851, 0.4559, 0.2326), (-0.1221, 0.4966, 0.1049), (-0.4623, -0.5793, 0.2321), (-0.4985, -0.1199, 0.1054), (-0.5851, -0.4559, 0.2326), (-0.1221, -0.4966, 0.1049), (-0.4887, 0.3557, 2.449), (-0.42, 0.7831, 2.247), (-0.362, 0.4827, 2.449), (-0.7848, 0.4178, 2.246), (0.4887, 0.3557, 2.449), (0.42, 0.7831, 2.247), (0.5851, 0.4559, 2.365), (0.1221, 0.4966, 2.493), (0.4623, -0.5793, 2.366), (0.4985, -0.1199, 2.493), (0.5851, -0.4559, 2.365), (0.1221, -0.4966, 2.493), (-0.4623, -0.5793, 2.366), (-0.4985, -0.1199, 2.493), (-0.362, -0.4827, 2.449), (-0.7848, -0.4178, 2.246), (0.4623, -0.5793, 0.2321), (0.4985, -0.1199, 0.1054), (0.362, -0.4827, 0.1486), (0.7848, -0.4178, 0.352), (-0.5793, -1.067, 1.761), (-0.1199, -1.194, 1.797), (-0.4827, -1.15, 1.661), (-0.4178, -0.947, 2.084), (1.067, -0.5793, 1.761), (1.194, -0.1199, 1.797), (1.15, -0.4827, 1.661), (0.947, -0.4178, 2.084), (0.5793, 1.067, 1.761), (0.1199, 1.194, 1.797), (0.4827, 1.15, 1.661), (0.4178, 0.947, 2.084), (-1.067, 0.5793, 1.761), (-1.194, 0.1199, 1.797), (-1.15, 0.4827, 1.661), (-0.947, 0.4178, 2.084), (-1.04, 0.3319, 2.003), (-1.075, 0.1117, 2.02), (-1.124, 0.2318, 1.907), (-0.989, 0.2118, 2.114), (-1.219, 0.3729, 1.548), (-1.268, 0.1259, 1.553), (-1.268, 0.2532, 1.426), (-1.219, 0.2459, 1.675), (-0.9896, 0.8141, 1.512), (-1.125, 0.6052, 1.534), (-1.075, 0.72, 1.412), (-1.041, 0.7012, 1.634), (0.3319, 1.04, 2.003), (0.1117, 1.075, 2.02), (0.2318, 1.124, 1.907), (0.2118, 0.989, 2.114), (0.3729, 1.219, 1.548), (0.1259, 1.268, 1.553), (0.2532, 1.268, 1.426), (0.2459, 1.219, 1.675), (0.8141, 0.9896, 1.512), (0.6052, 1.125, 1.534), (0.72, 1.075, 1.412), (0.7012, 1.041, 1.634), (1.04, -0.3319, 2.003), (1.075, -0.1117, 2.02), (1.124, -0.2318, 1.907), (0.989, -0.2118, 2.114), (1.219, -0.3729, 1.548), (1.268, -0.1259, 1.553), (1.268, -0.2532, 1.426), (1.219, -0.2459, 1.675), (0.9896, -0.8141, 1.512), (1.125, -0.6052, 1.534), (1.075, -0.72, 1.412), (1.041, -0.7012, 1.634), (-0.3319, -1.04, 2.003), (-0.1117, -1.075, 2.02), (-0.2318, -1.124, 1.907), (-0.2118, -0.989, 2.114), (-0.3729, -1.219, 1.548), (-0.1259, -1.268, 1.553), (-0.2532, -1.268, 1.426), (-0.2459, -1.219, 1.675), (-0.8141, -0.9896, 1.512), (-0.6052, -1.125, 1.534), (-0.72, -1.075, 1.412), (-0.7012, -1.041, 1.634), (0.7041, -0.3319, 0.2591), (0.7211, -0.1117, 0.2243), (0.6082, -0.2318, 0.1748), (0.8152, -0.2118, 0.31), (0.2492, -0.3729, 0.07988), (0.2543, -0.1259, 0.03138), (0.127, -0.2532, 0.03127), (0.376, -0.2459, 0.08016), (0.2131, -0.8141, 0.3094), (0.2352, -0.6052, 0.1739), (0.113, -0.72, 0.2237), (0.3354, -0.7012, 0.2582), (-0.7041, -0.3319, 2.339), (-0.7211, -0.1117, 2.374), (-0.6082, -0.2318, 2.423), (-0.8152, -0.2118, 2.288), (-0.2492, -0.3729, 2.518), (-0.2543, -0.1259, 2.567), (-0.127, -0.2532, 2.567), (-0.376, -0.2459, 2.518), (-0.2131, -0.8141, 2.289), (-0.2352, -0.6052, 2.424), (-0.113, -0.72, 2.374), (-0.3354, -0.7012, 2.34), (0.2492, -0.3729, 2.518), (0.2543, -0.1259, 2.567), (0.376, -0.2459, 2.518), (0.127, -0.2532, 2.567), (0.7041, -0.3319, 2.339), (0.7211, -0.1117, 2.374), (0.8152, -0.2118, 2.288), (0.6082, -0.2318, 2.423), (0.6128, -0.7338, 2.179), (0.6676, -0.5412, 2.273), (0.7351, -0.6113, 2.178), (0.5447, -0.6643, 2.273), (0.2352, 0.6052, 2.424), (0.2131, 0.8141, 2.289), (0.3354, 0.7012, 2.34), (0.113, 0.72, 2.374), (0.6676, 0.5412, 2.273), (0.6128, 0.7338, 2.179), (0.7351, 0.6113, 2.178), (0.5447, 0.6643, 2.273), (0.7211, 0.1117, 2.374), (0.7041, 0.3319, 2.339), (0.8152, 0.2118, 2.288), (0.6082, 0.2318, 2.423), (-0.6676, 0.5412, 2.273), (-0.6128, 0.7338, 2.179), (-0.5447, 0.6643, 2.273), (-0.7351, 0.6113, 2.178), (-0.2352, 0.6052, 2.424), (-0.2131, 0.8141, 2.289), (-0.113, 0.72, 2.374), (-0.3354, 0.7012, 2.34), (-0.2543, 0.1259, 2.567), (-0.2492, 0.3729, 2.518), (-0.127, 0.2532, 2.567), (-0.376, 0.2459, 2.518), (-0.2492, -0.3729, 0.07988), (-0.2543, -0.1259, 0.03138), (-0.376, -0.2459, 0.08016), (-0.127, -0.2532, 0.03127), (-0.7041, -0.3319, 0.2591), (-0.7211, -0.1117, 0.2243), (-0.8152, -0.2118, 0.31), (-0.6082, -0.2318, 0.1748), (-0.6128, -0.7338, 0.4195), (-0.6676, -0.5412, 0.3249), (-0.7351, -0.6113, 0.4196), (-0.5447, -0.6643, 0.3246), (-0.2352, 0.6052, 0.1739), (-0.2131, 0.8141, 0.3094), (-0.3354, 0.7012, 0.2582), (-0.113, 0.72, 0.2237), (-0.6676, 0.5412, 0.3249), (-0.6128, 0.7338, 0.4195), (-0.7351, 0.6113, 0.4196), (-0.5447, 0.6643, 0.3246), (-0.7211, 0.1117, 0.2243), (-0.7041, 0.3319, 0.2591), (-0.8152, 0.2118, 0.31), (-0.6082, 0.2318, 0.1748), (0.6676, 0.5412, 0.3249), (0.6128, 0.7338, 0.4195), (0.5447, 0.6643, 0.3246), (0.7351, 0.6113, 0.4196), (0.2352, 0.6052, 0.1739), (0.2131, 0.8141, 0.3094), (0.113, 0.72, 0.2237), (0.3354, 0.7012, 0.2582), (0.2543, 0.1259, 0.03138), (0.2492, 0.3729, 0.07988), (0.127, 0.2532, 0.03127), (0.376, 0.2459, 0.08016), (-0.3729, -1.219, 1.05), (-0.1259, -1.268, 1.045), (-0.2459, -1.219, 0.923), (-0.2532, -1.268, 1.172), (-0.3319, -1.04, 0.5949), (-0.1117, -1.075, 0.5779), (-0.2118, -0.989, 0.4838), (-0.2318, -1.124, 0.6908), (-0.7338, -0.8795, 0.6862), (-0.5412, -0.9741, 0.6314), (-0.6113, -0.8794, 0.5639), (-0.6643, -0.9744, 0.7543), (0.6052, -1.125, 1.064), (0.8141, -0.9896, 1.086), (0.7012, -1.041, 0.9636), (0.72, -1.075, 1.186), (0.5412, -0.9741, 0.6314), (0.7338, -0.8795, 0.6862), (0.6113, -0.8794, 0.5639), (0.6643, -0.9744, 0.7543), (0.1117, -1.075, 0.5779), (0.3319, -1.04, 0.5949), (0.2118, -0.989, 0.4838), (0.2318, -1.124, 0.6908), (0.5412, -0.9741, 1.967), (0.7338, -0.8795, 1.912), (0.6643, -0.9744, 1.844), (0.6113, -0.8794, 2.034), (0.6052, -1.125, 1.534), (0.8141, -0.9896, 1.512), (0.72, -1.075, 1.412), (0.7012, -1.041, 1.634), (0.1259, -1.268, 1.553), (0.3729, -1.219, 1.548), (0.2532, -1.268, 1.426), (0.2459, -1.219, 1.675), (1.219, -0.3729, 1.05), (1.268, -0.1259, 1.045), (1.219, -0.2459, 0.923), (1.268, -0.2532, 1.172), (1.04, -0.3319, 0.5949), (1.075, -0.1117, 0.5779), (0.989, -0.2118, 0.4838), (1.124, -0.2318, 0.6908), (0.8795, -0.7338, 0.6862), (0.9741, -0.5412, 0.6314), (0.8794, -0.6113, 0.564), (0.9744, -0.6643, 0.7543), (1.125, 0.6052, 1.064), (0.9896, 0.8141, 1.086), (1.041, 0.7012, 0.9636), (1.075, 0.72, 1.186), (0.9741, 0.5412, 0.6314), (0.8795, 0.7338, 0.6862), (0.8794, 0.6113, 0.564), (0.9744, 0.6643, 0.7543), (1.075, 0.1117, 0.5779), (1.04, 0.3319, 0.5949), (0.989, 0.2118, 0.4838), (1.124, 0.2318, 0.6908), (0.9741, 0.5412, 1.967), (0.8795, 0.7338, 1.912), (0.9744, 0.6643, 1.844), (0.8794, 0.6113, 2.034), (1.125, 0.6052, 1.534), (0.9896, 0.8141, 1.512), (1.075, 0.72, 1.412), (1.041, 0.7012, 1.634), (1.268, 0.1259, 1.553), (1.219, 0.3729, 1.548), (1.268, 0.2532, 1.426), (1.219, 0.2459, 1.675), (0.3729, 1.219, 1.05), (0.1259, 1.268, 1.045), (0.2459, 1.219, 0.923), (0.2532, 1.268, 1.172), (0.3319, 1.04, 0.5949), (0.1117, 1.075, 0.5779), (0.2118, 0.989, 0.4838), (0.2318, 1.124, 0.6908), (0.7338, 0.8795, 0.6862), (0.5412, 0.9741, 0.6314), (0.6113, 0.8794, 0.5639), (0.6643, 0.9744, 0.7543), (-0.6052, 1.125, 1.064), (-0.8141, 0.9896, 1.086), (-0.7012, 1.041, 0.9636), (-0.72, 1.075, 1.186), (-0.5412, 0.9741, 0.6314), (-0.7338, 0.8795, 0.6862), (-0.6113, 0.8794, 0.5639), (-0.6643, 0.9744, 0.7543), (-0.1117, 1.075, 0.5779), (-0.3319, 1.04, 0.5949), (-0.2118, 0.989, 0.4838), (-0.2318, 1.124, 0.6908), (-0.5412, 0.9741, 1.967), (-0.7338, 0.8795, 1.912), (-0.6643, 0.9744, 1.844), (-0.6113, 0.8794, 2.034), (-0.6052, 1.125, 1.534), (-0.8141, 0.9896, 1.512), (-0.72, 1.075, 1.412), (-0.7012, 1.041, 1.634), (-0.1259, 1.268, 1.553), (-0.3729, 1.219, 1.548), (-0.2532, 1.268, 1.426), (-0.2459, 1.219, 1.675), (-1.219, 0.3729, 1.05), (-1.268, 0.1259, 1.045), (-1.219, 0.2459, 0.923), (-1.268, 0.2532, 1.172), (-1.04, 0.3319, 0.5949), (-1.075, 0.1117, 0.5779), (-0.989, 0.2118, 0.4838), (-1.124, 0.2318, 0.6908), (-0.8795, 0.7338, 0.6862), (-0.9741, 0.5412, 0.6314), (-0.8794, 0.6113, 0.564), (-0.9744, 0.6643, 0.7543), (-1.125, -0.6052, 1.064), (-0.9896, -0.8141, 1.086), (-1.041, -0.7012, 0.9636), (-1.075, -0.72, 1.186), (-0.9741, -0.5412, 0.6314), (-0.8795, -0.7338, 0.6862), (-0.8794, -0.6113, 0.564), (-0.9744, -0.6643, 0.7543), (-1.075, -0.1117, 0.5779), (-1.04, -0.3319, 0.5949), (-0.989, -0.2118, 0.4838), (-1.124, -0.2318, 0.6908), (-0.9741, -0.5412, 1.967), (-0.8795, -0.7338, 1.912), (-0.9744, -0.6643, 1.844), (-0.8794, -0.6113, 2.034), (-1.125, -0.6052, 1.534), (-0.9896, -0.8141, 1.512), (-1.075, -0.72, 1.412), (-1.041, -0.7012, 1.634), (-1.268, -0.1259, 1.553), (-1.219, -0.3729, 1.548), (-1.268, -0.2532, 1.426), (-1.219, -0.2459, 1.675), (-1.075, -0.1117, 2.02), (-1.04, -0.3319, 2.003), (-1.124, -0.2318, 1.907), (-0.989, -0.2118, 2.114), (-1.268, -0.1259, 1.045), (-1.219, -0.3729, 1.05), (-1.219, -0.2459, 0.923), (-1.268, -0.2532, 1.172), (-0.9896, 0.8141, 1.086), (-1.125, 0.6052, 1.064), (-1.041, 0.7012, 0.9636), (-1.075, 0.72, 1.186), (-0.1117, 1.075, 2.02), (-0.3319, 1.04, 2.003), (-0.2318, 1.124, 1.907), (-0.2118, 0.989, 2.114), (-0.1259, 1.268, 1.045), (-0.3729, 1.219, 1.05), (-0.2459, 1.219, 0.923), (-0.2532, 1.268, 1.172), (0.8141, 0.9896, 1.086), (0.6052, 1.125, 1.064), (0.7012, 1.041, 0.9636), (0.72, 1.075, 1.186), (1.075, 0.1117, 2.02), (1.04, 0.3319, 2.003), (1.124, 0.2318, 1.907), (0.989, 0.2118, 2.114), (1.268, 0.1259, 1.045), (1.219, 0.3729, 1.05), (1.219, 0.2459, 0.923), (1.268, 0.2532, 1.172), (0.9896, -0.8141, 1.086), (1.125, -0.6052, 1.064), (1.041, -0.7012, 0.9636), (1.075, -0.72, 1.186), (0.1117, -1.075, 2.02), (0.3319, -1.04, 2.003), (0.2318, -1.124, 1.907), (0.2118, -0.989, 2.114), (0.1259, -1.268, 1.045), (0.3729, -1.219, 1.05), (0.2459, -1.219, 0.923), (0.2532, -1.268, 1.172), (-0.8141, -0.9896, 1.086), (-0.6052, -1.125, 1.064), (-0.7012, -1.041, 0.9636), (-0.72, -1.075, 1.186), (0.7211, 0.1117, 0.2243), (0.7041, 0.3319, 0.2591), (0.6082, 0.2318, 0.1748), (0.8152, 0.2118, 0.31), (-0.2543, 0.1259, 0.03138), (-0.2492, 0.3729, 0.07988), (-0.376, 0.2459, 0.08016), (-0.127, 0.2532, 0.03127), (-0.2131, -0.8141, 0.3094), (-0.2352, -0.6052, 0.1739), (-0.3354, -0.7012, 0.2582), (-0.113, -0.72, 0.2237), (-0.7211, 0.1117, 2.374), (-0.7041, 0.3319, 2.339), (-0.6082, 0.2318, 2.423), (-0.8152, 0.2118, 2.288), (0.2543, 0.1259, 2.567), (0.2492, 0.3729, 2.518), (0.376, 0.2459, 2.518), (0.127, 0.2532, 2.567), (0.2131, -0.8141, 2.289), (0.2352, -0.6052, 2.424), (0.3354, -0.7012, 2.34), (0.113, -0.72, 2.374), (-0.6128, -0.7338, 2.179), (-0.6676, -0.5412, 2.273), (-0.5447, -0.6643, 2.273), (-0.7351, -0.6113, 2.178), (0.6128, -0.7338, 0.4195), (0.6676, -0.5412, 0.3249), (0.5447, -0.6643, 0.3246), (0.7351, -0.6113, 0.4196), (-0.7338, -0.8795, 1.912), (-0.5412, -0.9741, 1.967), (-0.6643, -0.9744, 1.844), (-0.6113, -0.8794, 2.034), (0.8795, -0.7338, 1.912), (0.9741, -0.5412, 1.967), (0.9744, -0.6643, 1.844), (0.8794, -0.6113, 2.034), (0.7338, 0.8795, 1.912), (0.5412, 0.9741, 1.967), (0.6643, 0.9744, 1.844), (0.6113, 0.8794, 2.034), (-0.8795, 0.7338, 1.912), (-0.9741, 0.5412, 1.967), (-0.9744, 0.6643, 1.844), (-0.8794, 0.6113, 2.034), (-0.9163, 0.5163, 2.061), (-1.024, 0.5623, 1.866), (-0.9165, 0.7609, 1.817), (0.5163, 0.9163, 2.061), (0.5623, 1.024, 1.866), (0.7609, 0.9165, 1.817), (0.9163, -0.5163, 2.061), (1.024, -0.5623, 1.866), (0.9165, -0.7609, 1.817), (-0.5163, -0.9163, 2.061), (-0.5623, -1.024, 1.866), (-0.7609, -0.9165, 1.817), (0.7625, -0.5163, 0.3827), (0.5672, -0.5623, 0.2745), (0.5181, -0.7609, 0.3825), (-0.7625, -0.5163, 2.215), (-0.5672, -0.5623, 2.323), (-0.5181, -0.7609, 2.216), (0.1181, -0.6112, 2.439), (0.3502, -0.5946, 2.4), (0.3177, -0.8012, 2.271), (0.1252, 0.3767, 2.536), (0.3706, 0.366, 2.489), (0.3783, 0.1235, 2.536), (-0.8027, 0.3159, 2.27), (-0.5991, 0.3452, 2.399), (-0.6127, 0.1164, 2.439), (-0.1181, -0.6112, 0.1589), (-0.3502, -0.5946, 0.1985), (-0.3177, -0.8012, 0.3272), (-0.1252, 0.3767, 0.06214), (-0.3706, 0.366, 0.109), (-0.3783, 0.1235, 0.06244), (0.8027, 0.3159, 0.3277), (0.5991, 0.3452, 0.1993), (0.6127, 0.1164, 0.1595), (-0.6112, -1.14, 1.181), (-0.5946, -1.101, 0.9488), (-0.8013, -0.9718, 0.9813), (0.3767, -1.237, 1.174), (0.366, -1.19, 0.9284), (0.1235, -1.237, 0.9208), (0.3159, -0.9713, 2.102), (0.3452, -1.1, 1.898), (0.1164, -1.139, 1.912), (1.14, -0.6112, 1.181), (1.101, -0.5946, 0.9488), (0.9718, -0.8013, 0.9813), (1.237, 0.3767, 1.174), (1.19, 0.366, 0.9284), (1.237, 0.1235, 0.9208), (0.9713, 0.3159, 2.102), (1.1, 0.3452, 1.898), (1.139, 0.1164, 1.912), (0.6112, 1.14, 1.181), (0.5946, 1.101, 0.9488), (0.8013, 0.9718, 0.9813), (-0.3767, 1.237, 1.174), (-0.366, 1.19, 0.9284), (-0.1235, 1.237, 0.9208), (-0.3159, 0.9713, 2.102), (-0.3452, 1.1, 1.898), (-0.1164, 1.139, 1.912), (-1.14, 0.6112, 1.181), (-1.101, 0.5946, 0.9488), (-0.9718, 0.8013, 0.9813), (-1.237, -0.3767, 1.174), (-1.19, -0.366, 0.9284), (-1.237, -0.1235, 0.9208), (-0.9713, -0.3159, 2.102), (-1.1, -0.3452, 1.898), (-1.139, -0.1164, 1.912), (-1.19, -0.366, 1.67), (-1.237, -0.3767, 1.424), (-1.286, -0.1272, 1.427), (-0.9718, -0.8013, 1.617), (-1.0, -0.8218, 1.406), (-1.14, -0.6112, 1.417), (-0.8367, -0.7022, 2.002), (-0.9165, -0.7609, 1.817), (-1.024, -0.5623, 1.866), (-1.1, -0.3452, 0.7), (-0.9713, -0.3159, 0.4963), (-0.9999, -0.1063, 0.4766), (-0.9165, -0.7609, 0.7809), (-0.8367, -0.7022, 0.596), (-0.9163, -0.5163, 0.5365), (-1.0, -0.8218, 1.192), (-0.9718, -0.8013, 0.9813), (-1.101, -0.5946, 0.9488), (-1.024, 0.5623, 0.7319), (-0.9163, 0.5163, 0.5365), (-0.8367, 0.7022, 0.596), (-1.139, 0.1164, 0.6863), (-0.9999, 0.1063, 0.4766), (-0.9713, 0.3159, 0.4963), (-1.286, 0.1272, 1.171), (-1.237, 0.1235, 0.9208), (-1.19, 0.366, 0.9284), (-0.366, 1.19, 1.67), (-0.3767, 1.237, 1.424), (-0.1272, 1.286, 1.427), (-0.8013, 0.9718, 1.617), (-0.8218, 1.0, 1.406), (-0.6112, 1.14, 1.417), (-0.7022, 0.8367, 2.002), (-0.7609, 0.9165, 1.817), (-0.5623, 1.024, 1.866), (-0.3452, 1.1, 0.7), (-0.3159, 0.9713, 0.4963), (-0.1063, 0.9999, 0.4766), (-0.7609, 0.9165, 0.7809), (-0.7022, 0.8367, 0.596), (-0.5163, 0.9163, 0.5365), (-0.8218, 1.0, 1.192), (-0.8013, 0.9718, 0.9813), (-0.5946, 1.101, 0.9488), (0.5623, 1.024, 0.7319), (0.5163, 0.9163, 0.5365), (0.7022, 0.8367, 0.596), (0.1164, 1.139, 0.6863), (0.1063, 0.9999, 0.4766), (0.3159, 0.9713, 0.4963), (0.1272, 1.286, 1.171), (0.1235, 1.237, 0.9208), (0.366, 1.19, 0.9284), (1.19, 0.366, 1.67), (1.237, 0.3767, 1.424), (1.286, 0.1272, 1.427), (0.9718, 0.8013, 1.617), (1.0, 0.8218, 1.406), (1.14, 0.6112, 1.417), (0.8367, 0.7022, 2.002), (0.9165, 0.7609, 1.817), (1.024, 0.5623, 1.866), (1.1, 0.3452, 0.7), (0.9713, 0.3159, 0.4963), (0.9999, 0.1063, 0.4766), (0.9165, 0.7609, 0.7809), (0.8367, 0.7022, 0.596), (0.9163, 0.5163, 0.5365), (1.0, 0.8218, 1.192), (0.9718, 0.8013, 0.9813), (1.101, 0.5946, 0.9488), (1.024, -0.5623, 0.7319), (0.9163, -0.5163, 0.5365), (0.8367, -0.7022, 0.596), (1.139, -0.1164, 0.6863), (0.9999, -0.1063, 0.4766), (0.9713, -0.3159, 0.4963), (1.286, -0.1272, 1.171), (1.237, -0.1235, 0.9208), (1.19, -0.366, 0.9284), (0.366, -1.19, 1.67), (0.3767, -1.237, 1.424), (0.1272, -1.286, 1.427), (0.8013, -0.9718, 1.617), (0.8218, -1.0, 1.406), (0.6112, -1.14, 1.417), (0.7022, -0.8367, 2.002), (0.7609, -0.9165, 1.817), (0.5623, -1.024, 1.866), (0.3452, -1.1, 0.7), (0.3159, -0.9713, 0.4963), (0.1063, -0.9999, 0.4766), (0.7609, -0.9165, 0.7809), (0.7022, -0.8367, 0.596), (0.5163, -0.9163, 0.5365), (0.8218, -1.0, 1.192), (0.8013, -0.9718, 0.9813), (0.5946, -1.101, 0.9488), (-0.5623, -1.024, 0.7319), (-0.5163, -0.9163, 0.5365), (-0.7022, -0.8367, 0.596), (-0.1164, -1.139, 0.6863), (-0.1063, -0.9999, 0.4766), (-0.3159, -0.9713, 0.4963), (-0.1272, -1.286, 1.171), (-0.1235, -1.237, 0.9208), (-0.366, -1.19, 0.9284), (0.3706, 0.366, 0.109), (0.1252, 0.3767, 0.06214), (0.1278, 0.1272, 0.01258), (0.3177, 0.8012, 0.3272), (0.1069, 0.8218, 0.2987), (0.1181, 0.6112, 0.1589), (0.703, 0.7022, 0.4623), (0.5181, 0.7609, 0.3825), (0.5672, 0.5623, 0.2745), (-0.5991, 0.3452, 0.1993), (-0.8027, 0.3159, 0.3277), (-0.8224, 0.1063, 0.2991), (-0.5181, 0.7609, 0.3825), (-0.703, 0.7022, 0.4623), (-0.7625, 0.5163, 0.3827), (-0.1069, 0.8218, 0.2987), (-0.3177, 0.8012, 0.3272), (-0.3502, 0.5946, 0.1985), (-0.5672, -0.5623, 0.2745), (-0.7625, -0.5163, 0.3827), (-0.703, -0.7022, 0.4623), (-0.6127, -0.1164, 0.1595), (-0.8224, -0.1063, 0.2991), (-0.8027, -0.3159, 0.3277), (-0.1278, -0.1272, 0.01258), (-0.3783, -0.1235, 0.06244), (-0.3706, -0.366, 0.109), (-0.3706, 0.366, 2.489), (-0.1252, 0.3767, 2.536), (-0.1278, 0.1272, 2.585), (-0.3177, 0.8012, 2.271), (-0.1069, 0.8218, 2.299), (-0.1181, 0.6112, 2.439), (-0.703, 0.7022, 2.136), (-0.5181, 0.7609, 2.216), (-0.5672, 0.5623, 2.323), (0.5991, 0.3452, 2.399), (0.8027, 0.3159, 2.27), (0.8224, 0.1063, 2.299), (0.5181, 0.7609, 2.216), (0.703, 0.7022, 2.136), (0.7625, 0.5163, 2.215), (0.1069, 0.8218, 2.299), (0.3177, 0.8012, 2.271), (0.3502, 0.5946, 2.4), (0.5672, -0.5623, 2.323), (0.7625, -0.5163, 2.215), (0.703, -0.7022, 2.136), (0.6127, -0.1164, 2.439), (0.8224, -0.1063, 2.299), (0.8027, -0.3159, 2.27), (0.1278, -0.1272, 2.585), (0.3783, -0.1235, 2.536), (0.3706, -0.366, 2.489), (-0.3502, -0.5946, 2.4), (-0.1181, -0.6112, 2.439), (-0.1069, -0.8218, 2.299), (-0.3783, -0.1235, 2.536), (-0.1278, -0.1272, 2.585), (-0.1252, -0.3767, 2.536), (-0.8224, -0.1063, 2.299), (-0.6127, -0.1164, 2.439), (-0.5991, -0.3452, 2.399), (0.3502, -0.5946, 0.1985), (0.1181, -0.6112, 0.1589), (0.1069, -0.8218, 0.2987), (0.3783, -0.1235, 0.06244), (0.1278, -0.1272, 0.01258), (0.1252, -0.3767, 0.06214), (0.8224, -0.1063, 0.2991), (0.6127, -0.1164, 0.1595), (0.5991, -0.3452, 0.1993), (-0.5946, -1.101, 1.649), (-0.6112, -1.14, 1.417), (-0.8218, -1.0, 1.406), (-0.1235, -1.237, 1.677), (-0.1272, -1.286, 1.427), (-0.3767, -1.237, 1.424), (-0.1063, -0.9999, 2.121), (-0.1164, -1.139, 1.912), (-0.3452, -1.1, 1.898), (1.101, -0.5946, 1.649), (1.14, -0.6112, 1.417), (1.0, -0.8218, 1.406), (1.237, -0.1235, 1.677), (1.286, -0.1272, 1.427), (1.237, -0.3767, 1.424), (0.9999, -0.1063, 2.121), (1.139, -0.1164, 1.912), (1.1, -0.3452, 1.898), (0.5946, 1.101, 1.649), (0.6112, 1.14, 1.417), (0.8218, 1.0, 1.406), (0.1235, 1.237, 1.677), (0.1272, 1.286, 1.427), (0.3767, 1.237, 1.424), (0.1063, 0.9999, 2.121), (0.1164, 1.139, 1.912), (0.3452, 1.1, 1.898), (-1.101, 0.5946, 1.649), (-1.14, 0.6112, 1.417), (-1.0, 0.8218, 1.406), (-1.237, 0.1235, 1.677), (-1.286, 0.1272, 1.427), (-1.237, 0.3767, 1.424), (-0.9999, 0.1063, 2.121), (-1.139, 0.1164, 1.912), (-1.1, 0.3452, 1.898), (-0.9713, 0.3159, 2.102), (-1.19, 0.366, 1.67), (-0.9718, 0.8013, 1.617), (0.3159, 0.9713, 2.102), (0.366, 1.19, 1.67), (0.8013, 0.9718, 1.617), (0.9713, -0.3159, 2.102), (1.19, -0.366, 1.67), (0.9718, -0.8013, 1.617), (-0.3159, -0.9713, 2.102), (-0.366, -1.19, 1.67), (-0.8013, -0.9718, 1.617), (0.8027, -0.3159, 0.3277), (0.3706, -0.366, 0.109), (0.3177, -0.8012, 0.3272), (-0.8027, -0.3159, 2.27), (-0.3706, -0.366, 2.489), (-0.3177, -0.8012, 2.271), (0.1252, -0.3767, 2.536), (0.5991, -0.3452, 2.399), (0.5181, -0.7609, 2.216), (0.1181, 0.6112, 2.439), (0.5672, 0.5623, 2.323), (0.6127, 0.1164, 2.439), (-0.7625, 0.5163, 2.215), (-0.3502, 0.5946, 2.4), (-0.3783, 0.1235, 2.536), (-0.1252, -0.3767, 0.06214), (-0.5991, -0.3452, 0.1993), (-0.5181, -0.7609, 0.3825), (-0.1181, 0.6112, 0.1589), (-0.5672, 0.5623, 0.2745), (-0.6127, 0.1164, 0.1595), (0.7625, 0.5163, 0.3827), (0.3502, 0.5946, 0.1985), (0.3783, 0.1235, 0.06244), (-0.3767, -1.237, 1.174), (-0.3452, -1.1, 0.7), (-0.7609, -0.9165, 0.7809), (0.6112, -1.14, 1.181), (0.5623, -1.024, 0.7319), (0.1164, -1.139, 0.6863), (0.5163, -0.9163, 2.061), (0.5946, -1.101, 1.649), (0.1235, -1.237, 1.677), (1.237, -0.3767, 1.174), (1.1, -0.3452, 0.7), (0.9165, -0.7609, 0.7809), (1.14, 0.6112, 1.181), (1.024, 0.5623, 0.7319), (1.139, 0.1164, 0.6863), (0.9163, 0.5163, 2.061), (1.101, 0.5946, 1.649), (1.237, 0.1235, 1.677), (0.3767, 1.237, 1.174), (0.3452, 1.1, 0.7), (0.7609, 0.9165, 0.7809), (-0.6112, 1.14, 1.181), (-0.5623, 1.024, 0.7319), (-0.1164, 1.139, 0.6863), (-0.5163, 0.9163, 2.061), (-0.5946, 1.101, 1.649), (-0.1235, 1.237, 1.677), (-1.237, 0.3767, 1.174), (-1.1, 0.3452, 0.7), (-0.9165, 0.7609, 0.7809), (-1.14, -0.6112, 1.181), (-1.024, -0.5623, 0.7319), (-1.139, -0.1164, 0.6863), (-0.9163, -0.5163, 2.061), (-1.101, -0.5946, 1.649), (-1.237, -0.1235, 1.677), (-0.9999, -0.1063, 2.121), (-1.286, -0.1272, 1.171), (-1.0, 0.8218, 1.192), (-0.1063, 0.9999, 2.121), (-0.1272, 1.286, 1.171), (0.8218, 1.0, 1.192), (0.9999, 0.1063, 2.121), (1.286, 0.1272, 1.171), (1.0, -0.8218, 1.192), (0.1063, -0.9999, 2.121), (0.1272, -1.286, 1.171), (-0.8218, -1.0, 1.192), (0.8224, 0.1063, 0.2991), (-0.1278, 0.1272, 0.01258), (-0.1069, -0.8218, 0.2987), (-0.8224, 0.1063, 2.299), (0.1278, 0.1272, 2.585), (0.1069, -0.8218, 2.299), (-0.703, -0.7022, 2.136), (0.703, -0.7022, 0.4623), (-0.7022, -0.8367, 2.002), (0.8367, -0.7022, 2.002), (0.7022, 0.8367, 2.002), (-0.8367, 0.7022, 2.002)], [], [(1537, 388, 3, 641), (1536, 391, 7, 644), (1535, 394, 5, 647), (1534, 397, 1, 387), (1533, 645, 4, 396), (1532, 640, 1, 397), (1531, 410, 19, 409), (1530, 411, 20, 652), (1529, 628, 10, 653), (1528, 414, 18, 408), (1527, 415, 21, 656), (1526, 633, 15, 657), (1525, 418, 9, 399), (1524, 419, 22, 660), (1523, 409, 19, 661), (1522, 422, 17, 635), (1521, 423, 23, 664), (1520, 406, 16, 665), (1519, 426, 14, 632), (1518, 427, 24, 668), (1517, 403, 13, 669), (1516, 430, 11, 629), (1515, 431, 25, 672), (1514, 400, 10, 673), (1513, 482, 73, 625), (1512, 483, 74, 676), (1511, 448, 40, 677), (1510, 486, 72, 624), (1509, 487, 75, 680), (1508, 479, 71, 681), (1507, 490, 29, 581), (1506, 491, 76, 684), (1505, 478, 70, 685), (1504, 494, 69, 621), (1503, 495, 77, 688), (1502, 451, 43, 689), (1501, 498, 68, 620), (1500, 499, 78, 692), (1499, 475, 67, 693), (1498, 502, 32, 584), (1497, 503, 79, 696), (1496, 474, 66, 697), (1495, 506, 65, 617), (1494, 507, 80, 700), (1493, 454, 46, 701), (1492, 510, 64, 616), (1491, 511, 81, 704), (1490, 471, 63, 705), (1489, 514, 35, 587), (1488, 515, 82, 708), (1487, 470, 62, 709), (1486, 518, 61, 613), (1485, 519, 83, 712), (1484, 457, 49, 713), (1483, 522, 60, 612), (1482, 523, 84, 716), (1481, 467, 59, 717), (1480, 526, 39, 447), (1479, 527, 85, 720), (1478, 466, 58, 721), (1477, 530, 57, 609), (1476, 531, 86, 724), (1475, 585, 33, 725), (1474, 534, 56, 608), (1473, 535, 87, 728), (1472, 463, 55, 729), (1471, 538, 48, 456), (1470, 539, 88, 732), (1469, 462, 54, 733), (1468, 542, 53, 605), (1467, 543, 89, 736), (1466, 580, 28, 737), (1465, 546, 52, 604), (1464, 547, 90, 740), (1463, 459, 51, 741), (1462, 550, 49, 457), (1461, 551, 91, 744), (1460, 458, 50, 745), (1459, 554, 37, 445), (1458, 555, 92, 748), (1457, 592, 40, 749), (1456, 558, 36, 444), (1455, 559, 93, 752), (1454, 597, 45, 753), (1453, 562, 27, 435), (1452, 563, 94, 756), (1451, 445, 37, 757), (1450, 566, 47, 599), (1449, 567, 95, 760), (1448, 442, 34, 761), (1447, 570, 44, 596), (1446, 571, 96, 764), (1445, 439, 31, 765), (1444, 574, 41, 593), (1443, 575, 97, 768), (1442, 436, 28, 769), (1441, 770, 289, 577), (1440, 771, 290, 772), (1439, 628, 148, 773), (1438, 774, 288, 576), (1437, 775, 291, 776), (1436, 767, 287, 777), (1435, 778, 113, 401), (1434, 779, 292, 780), (1433, 766, 286, 781), (1432, 782, 285, 573), (1431, 783, 293, 784), (1430, 631, 151, 785), (1429, 786, 284, 572), (1428, 787, 294, 788), (1427, 763, 283, 789), (1426, 790, 116, 404), (1425, 791, 295, 792), (1424, 762, 282, 793), (1423, 794, 281, 569), (1422, 795, 296, 796), (1421, 634, 154, 797), (1420, 798, 280, 568), (1419, 799, 297, 800), (1418, 759, 279, 801), (1417, 802, 119, 407), (1416, 803, 298, 804), (1415, 758, 278, 805), (1414, 806, 277, 565), (1413, 807, 299, 808), (1412, 637, 157, 809), (1411, 810, 276, 564), (1410, 811, 300, 812), (1409, 755, 275, 813), (1408, 814, 147, 627), (1407, 815, 301, 816), (1406, 754, 274, 817), (1405, 818, 273, 561), (1404, 819, 302, 820), (1403, 405, 117, 821), (1402, 822, 272, 560), (1401, 823, 303, 824), (1400, 751, 271, 825), (1399, 826, 156, 636), (1398, 827, 304, 828), (1397, 750, 270, 829), (1396, 830, 269, 557), (1395, 831, 305, 832), (1394, 400, 112, 833), (1393, 834, 268, 556), (1392, 835, 306, 836), (1391, 747, 267, 837), (1390, 838, 157, 637), (1389, 839, 307, 840), (1388, 746, 266, 841), (1387, 842, 265, 553), (1386, 843, 308, 844), (1385, 650, 170, 845), (1384, 846, 264, 552), (1383, 847, 309, 848), (1382, 743, 263, 849), (1381, 850, 169, 649), (1380, 851, 310, 852), (1379, 742, 262, 853), (1378, 854, 261, 549), (1377, 855, 311, 856), (1376, 651, 171, 857), (1375, 858, 260, 548), (1374, 859, 312, 860), (1373, 739, 259, 861), (1372, 862, 124, 412), (1371, 863, 313, 864), (1370, 738, 258, 865), (1369, 866, 257, 545), (1368, 867, 314, 868), (1367, 388, 100, 869), (1366, 870, 256, 544), (1365, 871, 315, 872), (1364, 735, 255, 873), (1363, 874, 125, 413), (1362, 875, 316, 876), (1361, 734, 254, 877), (1360, 878, 253, 541), (1359, 879, 317, 880), (1358, 654, 174, 881), (1357, 882, 252, 540), (1356, 883, 318, 884), (1355, 731, 251, 885), (1354, 886, 168, 648), (1353, 887, 319, 888), (1352, 730, 250, 889), (1351, 890, 249, 537), (1350, 891, 320, 892), (1349, 655, 175, 893), (1348, 894, 248, 536), (1347, 895, 321, 896), (1346, 727, 247, 897), (1345, 898, 128, 416), (1344, 899, 322, 900), (1343, 726, 246, 901), (1342, 902, 245, 533), (1341, 903, 323, 904), (1340, 393, 105, 905), (1339, 906, 244, 532), (1338, 907, 324, 908), (1337, 723, 243, 909), (1336, 910, 129, 417), (1335, 911, 325, 912), (1334, 722, 242, 913), (1333, 914, 241, 529), (1332, 915, 326, 916), (1331, 658, 178, 917), (1330, 918, 240, 528), (1329, 919, 327, 920), (1328, 719, 239, 921), (1327, 922, 159, 639), (1326, 923, 328, 924), (1325, 718, 238, 925), (1324, 926, 237, 525), (1323, 927, 329, 928), (1322, 659, 179, 929), (1321, 930, 236, 524), (1320, 931, 330, 932), (1319, 715, 235, 933), (1318, 934, 132, 420), (1317, 935, 331, 936), (1316, 714, 234, 937), (1315, 938, 233, 521), (1314, 939, 332, 940), (1313, 649, 169, 941), (1312, 942, 232, 520), (1311, 943, 333, 944), (1310, 711, 231, 945), (1309, 946, 133, 421), (1308, 947, 334, 948), (1307, 710, 230, 949), (1306, 950, 229, 517), (1305, 951, 335, 952), (1304, 662, 182, 953), (1303, 954, 228, 516), (1302, 955, 336, 956), (1301, 707, 227, 957), (1300, 958, 107, 395), (1299, 959, 337, 960), (1298, 706, 226, 961), (1297, 962, 225, 513), (1296, 963, 338, 964), (1295, 663, 183, 965), (1294, 966, 224, 512), (1293, 967, 339, 968), (1292, 703, 223, 969), (1291, 970, 136, 424), (1290, 971, 340, 972), (1289, 702, 222, 973), (1288, 974, 221, 509), (1287, 975, 341, 976), (1286, 646, 166, 977), (1285, 978, 220, 508), (1284, 979, 342, 980), (1283, 699, 219, 981), (1282, 982, 137, 425), (1281, 983, 343, 984), (1280, 698, 218, 985), (1279, 986, 217, 505), (1278, 987, 344, 988), (1277, 666, 186, 989), (1276, 990, 216, 504), (1275, 991, 345, 992), (1274, 695, 215, 993), (1273, 994, 104, 392), (1272, 995, 346, 996), (1271, 694, 214, 997), (1270, 998, 213, 501), (1269, 999, 347, 1000), (1268, 667, 187, 1001), (1267, 1002, 212, 500), (1266, 1003, 348, 1004), (1265, 691, 211, 1005), (1264, 1006, 140, 428), (1263, 1007, 349, 1008), (1262, 690, 210, 1009), (1261, 1010, 209, 497), (1260, 1011, 350, 1012), (1259, 643, 163, 1013), (1258, 1014, 208, 496), (1257, 1015, 351, 1016), (1256, 687, 207, 1017), (1255, 1018, 141, 429), (1254, 1019, 352, 1020), (1253, 686, 206, 1021), (1252, 1022, 205, 493), (1251, 1023, 353, 1024), (1250, 670, 190, 1025), (1249, 1026, 204, 492), (1248, 1027, 354, 1028), (1247, 683, 203, 1029), (1246, 1030, 101, 389), (1245, 1031, 355, 1032), (1244, 682, 202, 1033), (1243, 1034, 201, 489), (1242, 1035, 356, 1036), (1241, 671, 191, 1037), (1240, 1038, 200, 488), (1239, 1039, 357, 1040), (1238, 679, 199, 1041), (1237, 1042, 144, 432), (1236, 1043, 358, 1044), (1235, 678, 198, 1045), (1234, 1046, 197, 485), (1233, 1047, 359, 1048), (1232, 640, 160, 1049), (1231, 1050, 196, 484), (1230, 1051, 360, 1052), (1229, 675, 195, 1053), (1228, 1054, 145, 433), (1227, 1055, 361, 1056), (1226, 674, 194, 1057), (1225, 1058, 193, 481), (1224, 1059, 362, 1060), (1223, 592, 112, 1061), (1222, 1062, 192, 480), (1221, 1063, 363, 1064), (1220, 623, 143, 1065), (1219, 1066, 149, 437), (1218, 1067, 364, 1068), (1217, 622, 142, 1069), (1216, 1070, 189, 477), (1215, 1071, 365, 1072), (1214, 595, 115, 1073), (1213, 1074, 188, 476), (1212, 1075, 366, 1076), (1211, 619, 139, 1077), (1210, 1078, 152, 440), (1209, 1079, 367, 1080), (1208, 618, 138, 1081), (1207, 1082, 185, 473), (1206, 1083, 368, 1084), (1205, 598, 118, 1085), (1204, 1086, 184, 472), (1203, 1087, 369, 1088), (1202, 615, 135, 1089), (1201, 1090, 155, 443), (1200, 1091, 370, 1092), (1199, 614, 134, 1093), (1198, 1094, 181, 469), (1197, 1095, 371, 1096), (1196, 601, 121, 1097), (1195, 1098, 180, 468), (1194, 1099, 372, 1100), (1193, 611, 131, 1101), (1192, 1102, 111, 591), (1191, 1103, 373, 1104), (1190, 610, 130, 1105), (1189, 1106, 177, 465), (1188, 1107, 374, 1108), (1187, 441, 153, 1109), (1186, 1110, 176, 464), (1185, 1111, 375, 1112), (1184, 607, 127, 1113), (1183, 1114, 120, 600), (1182, 1115, 376, 1116), (1181, 606, 126, 1117), (1180, 1118, 173, 461), (1179, 1119, 377, 1120), (1178, 436, 148, 1121), (1177, 1122, 172, 460), (1176, 1123, 378, 1124), (1175, 603, 123, 1125), (1174, 1126, 121, 601), (1173, 1127, 379, 1128), (1172, 602, 122, 1129), (1171, 1130, 109, 589), (1170, 1131, 380, 1132), (1169, 448, 160, 1133), (1168, 1134, 108, 588), (1167, 1135, 381, 1136), (1166, 453, 165, 1137), (1165, 1138, 99, 579), (1164, 1139, 382, 1140), (1163, 589, 109, 1141), (1162, 1142, 167, 455), (1161, 1143, 383, 1144), (1160, 586, 106, 1145), (1159, 1146, 164, 452), (1158, 1147, 384, 1148), (1157, 583, 103, 1149), (1156, 1150, 161, 449), (1155, 1151, 385, 1152), (1154, 580, 100, 1153), (1151, 1154, 1153, 385), (289, 769, 1154, 1151), (769, 28, 580, 1154), (766, 1155, 1152, 286), (97, 577, 1155, 766), (577, 289, 1151, 1155), (574, 1156, 449, 41), (286, 1152, 1156, 574), (1152, 385, 1150, 1156), (1147, 1157, 1149, 384), (285, 765, 1157, 1147), (765, 31, 583, 1157), (762, 1158, 1148, 282), (96, 573, 1158, 762), (573, 285, 1147, 1158), (570, 1159, 452, 44), (282, 1148, 1159, 570), (1148, 384, 1146, 1159), (1143, 1160, 1145, 383), (281, 761, 1160, 1143), (761, 34, 586, 1160), (758, 1161, 1144, 278), (95, 569, 1161, 758), (569, 281, 1143, 1161), (566, 1162, 455, 47), (278, 1144, 1162, 566), (1144, 383, 1142, 1162), (1139, 1163, 1141, 382), (277, 757, 1163, 1139), (757, 37, 589, 1163), (754, 1164, 1140, 274), (94, 565, 1164, 754), (565, 277, 1139, 1164), (562, 1165, 579, 27), (274, 1140, 1165, 562), (1140, 382, 1138, 1165), (1135, 1166, 1137, 381), (273, 753, 1166, 1135), (753, 45, 453, 1166), (750, 1167, 1136, 270), (93, 561, 1167, 750), (561, 273, 1135, 1167), (558, 1168, 588, 36), (270, 1136, 1168, 558), (1136, 381, 1134, 1168), (1131, 1169, 1133, 380), (269, 749, 1169, 1131), (749, 40, 448, 1169), (746, 1170, 1132, 266), (92, 557, 1170, 746), (557, 269, 1131, 1170), (554, 1171, 589, 37), (266, 1132, 1171, 554), (1132, 380, 1130, 1171), (1127, 1172, 1129, 379), (265, 745, 1172, 1127), (745, 50, 602, 1172), (742, 1173, 1128, 262), (91, 553, 1173, 742), (553, 265, 1127, 1173), (550, 1174, 601, 49), (262, 1128, 1174, 550), (1128, 379, 1126, 1174), (1123, 1175, 1125, 378), (261, 741, 1175, 1123), (741, 51, 603, 1175), (738, 1176, 1124, 258), (90, 549, 1176, 738), (549, 261, 1123, 1176), (546, 1177, 460, 52), (258, 1124, 1177, 546), (1124, 378, 1122, 1177), (1119, 1178, 1121, 377), (257, 737, 1178, 1119), (737, 28, 436, 1178), (734, 1179, 1120, 254), (89, 545, 1179, 734), (545, 257, 1119, 1179), (542, 1180, 461, 53), (254, 1120, 1180, 542), (1120, 377, 1118, 1180), (1115, 1181, 1117, 376), (253, 733, 1181, 1115), (733, 54, 606, 1181), (730, 1182, 1116, 250), (88, 541, 1182, 730), (541, 253, 1115, 1182), (538, 1183, 600, 48), (250, 1116, 1183, 538), (1116, 376, 1114, 1183), (1111, 1184, 1113, 375), (249, 729, 1184, 1111), (729, 55, 607, 1184), (726, 1185, 1112, 246), (87, 537, 1185, 726), (537, 249, 1111, 1185), (534, 1186, 464, 56), (246, 1112, 1186, 534), (1112, 375, 1110, 1186), (1107, 1187, 1109, 374), (245, 725, 1187, 1107), (725, 33, 441, 1187), (722, 1188, 1108, 242), (86, 533, 1188, 722), (533, 245, 1107, 1188), (530, 1189, 465, 57), (242, 1108, 1189, 530), (1108, 374, 1106, 1189), (1103, 1190, 1105, 373), (241, 721, 1190, 1103), (721, 58, 610, 1190), (718, 1191, 1104, 238), (85, 529, 1191, 718), (529, 241, 1103, 1191), (526, 1192, 591, 39), (238, 1104, 1192, 526), (1104, 373, 1102, 1192), (1099, 1193, 1101, 372), (237, 717, 1193, 1099), (717, 59, 611, 1193), (714, 1194, 1100, 234), (84, 525, 1194, 714), (525, 237, 1099, 1194), (522, 1195, 468, 60), (234, 1100, 1195, 522), (1100, 372, 1098, 1195), (1095, 1196, 1097, 371), (233, 713, 1196, 1095), (713, 49, 601, 1196), (710, 1197, 1096, 230), (83, 521, 1197, 710), (521, 233, 1095, 1197), (518, 1198, 469, 61), (230, 1096, 1198, 518), (1096, 371, 1094, 1198), (1091, 1199, 1093, 370), (229, 709, 1199, 1091), (709, 62, 614, 1199), (706, 1200, 1092, 226), (82, 517, 1200, 706), (517, 229, 1091, 1200), (514, 1201, 443, 35), (226, 1092, 1201, 514), (1092, 370, 1090, 1201), (1087, 1202, 1089, 369), (225, 705, 1202, 1087), (705, 63, 615, 1202), (702, 1203, 1088, 222), (81, 513, 1203, 702), (513, 225, 1087, 1203), (510, 1204, 472, 64), (222, 1088, 1204, 510), (1088, 369, 1086, 1204), (1083, 1205, 1085, 368), (221, 701, 1205, 1083), (701, 46, 598, 1205), (698, 1206, 1084, 218), (80, 509, 1206, 698), (509, 221, 1083, 1206), (506, 1207, 473, 65), (218, 1084, 1207, 506), (1084, 368, 1082, 1207), (1079, 1208, 1081, 367), (217, 697, 1208, 1079), (697, 66, 618, 1208), (694, 1209, 1080, 214), (79, 505, 1209, 694), (505, 217, 1079, 1209), (502, 1210, 440, 32), (214, 1080, 1210, 502), (1080, 367, 1078, 1210), (1075, 1211, 1077, 366), (213, 693, 1211, 1075), (693, 67, 619, 1211), (690, 1212, 1076, 210), (78, 501, 1212, 690), (501, 213, 1075, 1212), (498, 1213, 476, 68), (210, 1076, 1213, 498), (1076, 366, 1074, 1213), (1071, 1214, 1073, 365), (209, 689, 1214, 1071), (689, 43, 595, 1214), (686, 1215, 1072, 206), (77, 497, 1215, 686), (497, 209, 1071, 1215), (494, 1216, 477, 69), (206, 1072, 1216, 494), (1072, 365, 1070, 1216), (1067, 1217, 1069, 364), (205, 685, 1217, 1067), (685, 70, 622, 1217), (682, 1218, 1068, 202), (76, 493, 1218, 682), (493, 205, 1067, 1218), (490, 1219, 437, 29), (202, 1068, 1219, 490), (1068, 364, 1066, 1219), (1063, 1220, 1065, 363), (201, 681, 1220, 1063), (681, 71, 623, 1220), (678, 1221, 1064, 198), (75, 489, 1221, 678), (489, 201, 1063, 1221), (486, 1222, 480, 72), (198, 1064, 1222, 486), (1064, 363, 1062, 1222), (1059, 1223, 1061, 362), (197, 677, 1223, 1059), (677, 40, 592, 1223), (674, 1224, 1060, 194), (74, 485, 1224, 674), (485, 197, 1059, 1224), (482, 1225, 481, 73), (194, 1060, 1225, 482), (1060, 362, 1058, 1225), (1055, 1226, 1057, 361), (196, 676, 1226, 1055), (676, 74, 674, 1226), (623, 1227, 1056, 143), (71, 484, 1227, 623), (484, 196, 1055, 1227), (431, 1228, 433, 25), (143, 1056, 1228, 431), (1056, 361, 1054, 1228), (1051, 1229, 1053, 360), (147, 435, 1229, 1051), (435, 27, 675, 1229), (671, 1230, 1052, 191), (9, 627, 1230, 671), (627, 147, 1051, 1230), (479, 1231, 484, 71), (191, 1052, 1231, 479), (1052, 360, 1050, 1231), (1047, 1232, 1049, 359), (99, 387, 1232, 1047), (387, 1, 640, 1232), (675, 1233, 1048, 195), (27, 579, 1233, 675), (579, 99, 1047, 1233), (483, 1234, 485, 74), (195, 1048, 1234, 483), (1048, 359, 1046, 1234), (1043, 1235, 1045, 358), (200, 680, 1235, 1043), (680, 75, 678, 1235), (434, 1236, 1044, 146), (26, 488, 1236, 434), (488, 200, 1043, 1236), (626, 1237, 432, 8), (146, 1044, 1237, 626), (1044, 358, 1042, 1237), (1039, 1238, 1041, 357), (159, 447, 1238, 1039), (447, 39, 679, 1238), (386, 1239, 1040, 98), (0, 639, 1239, 386), (639, 159, 1039, 1239), (578, 1240, 488, 26), (98, 1040, 1240, 578), (1040, 357, 1038, 1240), (1035, 1241, 1037, 356), (111, 399, 1241, 1035), (399, 9, 671, 1241), (679, 1242, 1036, 199), (39, 591, 1242, 679), (591, 111, 1035, 1242), (487, 1243, 489, 75), (199, 1036, 1243, 487), (1036, 356, 1034, 1243), (1031, 1244, 1033, 355), (204, 684, 1244, 1031), (684, 76, 682, 1244), (446, 1245, 1032, 158), (38, 492, 1245, 446), (492, 204, 1031, 1245), (638, 1246, 389, 2), (158, 1032, 1246, 638), (1032, 355, 1030, 1246), (1027, 1247, 1029, 354), (144, 624, 1247, 1027), (624, 72, 683, 1247), (398, 1248, 1028, 110), (8, 432, 1248, 398), (432, 144, 1027, 1248), (590, 1249, 492, 38), (110, 1028, 1249, 590), (1028, 354, 1026, 1249), (1023, 1250, 1025, 353), (192, 672, 1250, 1023), (672, 25, 670, 1250), (683, 1251, 1024, 203), (72, 480, 1251, 683), (480, 192, 1023, 1251), (491, 1252, 493, 76), (203, 1024, 1252, 491), (1024, 353, 1022, 1252), (1019, 1253, 1021, 352), (208, 688, 1253, 1019), (688, 77, 686, 1253), (619, 1254, 1020, 139), (67, 496, 1254, 619), (496, 208, 1019, 1254), (427, 1255, 429, 24), (139, 1020, 1255, 427), (1020, 352, 1018, 1255), (1015, 1256, 1017, 351), (113, 593, 1256, 1015), (593, 41, 687, 1256), (667, 1257, 1016, 187), (11, 401, 1257, 667), (401, 113, 1015, 1257), (475, 1258, 496, 67), (187, 1016, 1258, 475), (1016, 351, 1014, 1258), (1011, 1259, 1013, 350), (161, 641, 1259, 1011), (641, 3, 643, 1259), (687, 1260, 1012, 207), (41, 449, 1260, 687), (449, 161, 1011, 1260), (495, 1261, 497, 77), (207, 1012, 1261, 495), (1012, 350, 1010, 1261), (1007, 1262, 1009, 349), (212, 692, 1262, 1007), (692, 78, 690, 1262), (438, 1263, 1008, 150), (30, 500, 1263, 438), (500, 212, 1007, 1263), (630, 1264, 428, 12), (150, 1008, 1264, 630), (1008, 349, 1006, 1264), (1003, 1265, 1005, 348), (101, 581, 1265, 1003), (581, 29, 691, 1265), (390, 1266, 1004, 102), (2, 389, 1266, 390), (389, 101, 1003, 1266), (582, 1267, 500, 30), (102, 1004, 1267, 582), (1004, 348, 1002, 1267), (999, 1268, 1001, 347), (149, 629, 1268, 999), (629, 11, 667, 1268), (691, 1269, 1000, 211), (29, 437, 1269, 691), (437, 149, 999, 1269), (499, 1270, 501, 78), (211, 1000, 1270, 499), (1000, 347, 998, 1270), (995, 1271, 997, 346), (216, 696, 1271, 995), (696, 79, 694, 1271), (450, 1272, 996, 162), (42, 504, 1272, 450), (504, 216, 995, 1272), (642, 1273, 392, 6), (162, 996, 1273, 642), (996, 346, 994, 1273), (991, 1274, 993, 345), (140, 620, 1274, 991), (620, 68, 695, 1274), (402, 1275, 992, 114), (12, 428, 1275, 402), (428, 140, 991, 1275), (594, 1276, 504, 42), (114, 992, 1276, 594), (992, 345, 990, 1276), (987, 1277, 989, 344), (188, 668, 1277, 987), (668, 24, 666, 1277), (695, 1278, 988, 215), (68, 476, 1278, 695), (476, 188, 987, 1278), (503, 1279, 505, 79), (215, 988, 1279, 503), (988, 344, 986, 1279), (983, 1280, 985, 343), (220, 700, 1280, 983), (700, 80, 698, 1280), (615, 1281, 984, 135), (63, 508, 1281, 615), (508, 220, 983, 1281), (423, 1282, 425, 23), (135, 984, 1282, 423), (984, 343, 982, 1282), (979, 1283, 981, 342), (116, 596, 1283, 979), (596, 44, 699, 1283), (663, 1284, 980, 183), (14, 404, 1284, 663), (404, 116, 979, 1284), (471, 1285, 508, 63), (183, 980, 1285, 471), (980, 342, 978, 1285), (975, 1286, 977, 341), (164, 644, 1286, 975), (644, 7, 646, 1286), (699, 1287, 976, 219), (44, 452, 1287, 699), (452, 164, 975, 1287), (507, 1288, 509, 80), (219, 976, 1288, 507), (976, 341, 974, 1288), (971, 1289, 973, 340), (224, 704, 1289, 971), (704, 81, 702, 1289), (441, 1290, 972, 153), (33, 512, 1290, 441), (512, 224, 971, 1290), (633, 1291, 424, 15), (153, 972, 1291, 633), (972, 340, 970, 1291), (967, 1292, 969, 339), (104, 584, 1292, 967), (584, 32, 703, 1292), (393, 1293, 968, 105), (6, 392, 1293, 393), (392, 104, 967, 1293), (585, 1294, 512, 33), (105, 968, 1294, 585), (968, 339, 966, 1294), (963, 1295, 965, 338), (152, 632, 1295, 963), (632, 14, 663, 1295), (703, 1296, 964, 223), (32, 440, 1296, 703), (440, 152, 963, 1296), (511, 1297, 513, 81), (223, 964, 1297, 511), (964, 338, 962, 1297), (959, 1298, 961, 337), (228, 708, 1298, 959), (708, 82, 706, 1298), (453, 1299, 960, 165), (45, 516, 1299, 453), (516, 228, 959, 1299), (645, 1300, 395, 4), (165, 960, 1300, 645), (960, 337, 958, 1300), (955, 1301, 957, 336), (136, 616, 1301, 955), (616, 64, 707, 1301), (405, 1302, 956, 117), (15, 424, 1302, 405), (424, 136, 955, 1302), (597, 1303, 516, 45), (117, 956, 1303, 597), (956, 336, 954, 1303), (951, 1304, 953, 335), (184, 664, 1304, 951), (664, 23, 662, 1304), (707, 1305, 952, 227), (64, 472, 1305, 707), (472, 184, 951, 1305), (515, 1306, 517, 82), (227, 952, 1306, 515), (952, 335, 950, 1306), (947, 1307, 949, 334), (232, 712, 1307, 947), (712, 83, 710, 1307), (611, 1308, 948, 131), (59, 520, 1308, 611), (520, 232, 947, 1308), (419, 1309, 421, 22), (131, 948, 1309, 419), (948, 334, 946, 1309), (943, 1310, 945, 333), (119, 599, 1310, 943), (599, 47, 711, 1310), (659, 1311, 944, 179), (17, 407, 1311, 659), (407, 119, 943, 1311), (467, 1312, 520, 59), (179, 944, 1312, 467), (944, 333, 942, 1312), (939, 1313, 941, 332), (167, 647, 1313, 939), (647, 5, 649, 1313), (711, 1314, 940, 231), (47, 455, 1314, 711), (455, 167, 939, 1314), (519, 1315, 521, 83), (231, 940, 1315, 519), (940, 332, 938, 1315), (935, 1316, 937, 331), (236, 716, 1316, 935), (716, 84, 714, 1316), (444, 1317, 936, 156), (36, 524, 1317, 444), (524, 236, 935, 1317), (636, 1318, 420, 18), (156, 936, 1318, 636), (936, 331, 934, 1318), (931, 1319, 933, 330), (107, 587, 1319, 931), (587, 35, 715, 1319), (396, 1320, 932, 108), (4, 395, 1320, 396), (395, 107, 931, 1320), (588, 1321, 524, 36), (108, 932, 1321, 588), (932, 330, 930, 1321), (927, 1322, 929, 329), (155, 635, 1322, 927), (635, 17, 659, 1322), (715, 1323, 928, 235), (35, 443, 1323, 715), (443, 155, 927, 1323), (523, 1324, 525, 84), (235, 928, 1324, 523), (928, 329, 926, 1324), (923, 1325, 925, 328), (240, 720, 1325, 923), (720, 85, 718, 1325), (456, 1326, 924, 168), (48, 528, 1326, 456), (528, 240, 923, 1326), (648, 1327, 639, 0), (168, 924, 1327, 648), (924, 328, 922, 1327), (919, 1328, 921, 327), (132, 612, 1328, 919), (612, 60, 719, 1328), (408, 1329, 920, 120), (18, 420, 1329, 408), (420, 132, 919, 1329), (600, 1330, 528, 48), (120, 920, 1330, 600), (920, 327, 918, 1330), (915, 1331, 917, 326), (180, 660, 1331, 915), (660, 22, 658, 1331), (719, 1332, 916, 239), (60, 468, 1332, 719), (468, 180, 915, 1332), (527, 1333, 529, 85), (239, 916, 1333, 527), (916, 326, 914, 1333), (911, 1334, 913, 325), (244, 724, 1334, 911), (724, 86, 722, 1334), (607, 1335, 912, 127), (55, 532, 1335, 607), (532, 244, 911, 1335), (415, 1336, 417, 21), (127, 912, 1336, 415), (912, 325, 910, 1336), (907, 1337, 909, 324), (114, 594, 1337, 907), (594, 42, 723, 1337), (655, 1338, 908, 175), (12, 402, 1338, 655), (402, 114, 907, 1338), (463, 1339, 532, 55), (175, 908, 1339, 463), (908, 324, 906, 1339), (903, 1340, 905, 323), (162, 642, 1340, 903), (642, 6, 393, 1340), (723, 1341, 904, 243), (42, 450, 1341, 723), (450, 162, 903, 1341), (531, 1342, 533, 86), (243, 904, 1342, 531), (904, 323, 902, 1342), (899, 1343, 901, 322), (248, 728, 1343, 899), (728, 87, 726, 1343), (590, 1344, 900, 110), (38, 536, 1344, 590), (536, 248, 899, 1344), (398, 1345, 416, 8), (110, 900, 1345, 398), (900, 322, 898, 1345), (895, 1346, 897, 321), (102, 582, 1346, 895), (582, 30, 727, 1346), (638, 1347, 896, 158), (2, 390, 1347, 638), (390, 102, 895, 1347), (446, 1348, 536, 38), (158, 896, 1348, 446), (896, 321, 894, 1348), (891, 1349, 893, 320), (150, 630, 1349, 891), (630, 12, 655, 1349), (727, 1350, 892, 247), (30, 438, 1350, 727), (438, 150, 891, 1350), (535, 1351, 537, 87), (247, 892, 1351, 535), (892, 320, 890, 1351), (887, 1352, 889, 319), (252, 732, 1352, 887), (732, 88, 730, 1352), (578, 1353, 888, 98), (26, 540, 1353, 578), (540, 252, 887, 1353), (386, 1354, 648, 0), (98, 888, 1354, 386), (888, 319, 886, 1354), (883, 1355, 885, 318), (128, 608, 1355, 883), (608, 56, 731, 1355), (626, 1356, 884, 146), (8, 416, 1356, 626), (416, 128, 883, 1356), (434, 1357, 540, 26), (146, 884, 1357, 434), (884, 318, 882, 1357), (879, 1358, 881, 317), (176, 656, 1358, 879), (656, 21, 654, 1358), (731, 1359, 880, 251), (56, 464, 1359, 731), (464, 176, 879, 1359), (539, 1360, 541, 88), (251, 880, 1360, 539), (880, 317, 878, 1360), (875, 1361, 877, 316), (256, 736, 1361, 875), (736, 89, 734, 1361), (603, 1362, 876, 123), (51, 544, 1362, 603), (544, 256, 875, 1362), (411, 1363, 413, 20), (123, 876, 1363, 411), (876, 316, 874, 1363), (871, 1364, 873, 315), (115, 595, 1364, 871), (595, 43, 735, 1364), (651, 1365, 872, 171), (13, 403, 1365, 651), (403, 115, 871, 1365), (459, 1366, 544, 51), (171, 872, 1366, 459), (872, 315, 870, 1366), (867, 1367, 869, 314), (163, 643, 1367, 867), (643, 3, 388, 1367), (735, 1368, 868, 255), (43, 451, 1368, 735), (451, 163, 867, 1368), (543, 1369, 545, 89), (255, 868, 1369, 543), (868, 314, 866, 1369), (863, 1370, 865, 313), (260, 740, 1370, 863), (740, 90, 738, 1370), (598, 1371, 864, 118), (46, 548, 1371, 598), (548, 260, 863, 1371), (406, 1372, 412, 16), (118, 864, 1372, 406), (864, 313, 862, 1372), (859, 1373, 861, 312), (103, 583, 1373, 859), (583, 31, 739, 1373), (646, 1374, 860, 166), (7, 391, 1374, 646), (391, 103, 859, 1374), (454, 1375, 548, 46), (166, 860, 1375, 454), (860, 312, 858, 1375), (855, 1376, 857, 311), (151, 631, 1376, 855), (631, 13, 651, 1376), (739, 1377, 856, 259), (31, 439, 1377, 739), (439, 151, 855, 1377), (547, 1378, 549, 90), (259, 856, 1378, 547), (856, 311, 854, 1378), (851, 1379, 853, 310), (264, 744, 1379, 851), (744, 91, 742, 1379), (586, 1380, 852, 106), (34, 552, 1380, 586), (552, 264, 851, 1380), (394, 1381, 649, 5), (106, 852, 1381, 394), (852, 310, 850, 1381), (847, 1382, 849, 309), (124, 604, 1382, 847), (604, 52, 743, 1382), (634, 1383, 848, 154), (16, 412, 1383, 634), (412, 124, 847, 1383), (442, 1384, 552, 34), (154, 848, 1384, 442), (848, 309, 846, 1384), (843, 1385, 845, 308), (172, 652, 1385, 843), (652, 20, 650, 1385), (743, 1386, 844, 263), (52, 460, 1386, 743), (460, 172, 843, 1386), (551, 1387, 553, 91), (263, 844, 1387, 551), (844, 308, 842, 1387), (839, 1388, 841, 307), (268, 748, 1388, 839), (748, 92, 746, 1388), (602, 1389, 840, 122), (50, 556, 1389, 602), (556, 268, 839, 1389), (410, 1390, 637, 19), (122, 840, 1390, 410), (840, 307, 838, 1390), (835, 1391, 837, 306), (125, 605, 1391, 835), (605, 53, 747, 1391), (650, 1392, 836, 170), (20, 413, 1392, 650), (413, 125, 835, 1392), (458, 1393, 556, 50), (170, 836, 1393, 458), (836, 306, 834, 1393), (831, 1394, 833, 305), (173, 653, 1394, 831), (653, 10, 400, 1394), (747, 1395, 832, 267), (53, 461, 1395, 747), (461, 173, 831, 1395), (555, 1396, 557, 92), (267, 832, 1396, 555), (832, 305, 830, 1396), (827, 1397, 829, 304), (272, 752, 1397, 827), (752, 93, 750, 1397), (606, 1398, 828, 126), (54, 560, 1398, 606), (560, 272, 827, 1398), (414, 1399, 636, 18), (126, 828, 1399, 414), (828, 304, 826, 1399), (823, 1400, 825, 303), (129, 609, 1400, 823), (609, 57, 751, 1400), (654, 1401, 824, 174), (21, 417, 1401, 654), (417, 129, 823, 1401), (462, 1402, 560, 54), (174, 824, 1402, 462), (824, 303, 822, 1402), (819, 1403, 821, 302), (177, 657, 1403, 819), (657, 15, 405, 1403), (751, 1404, 820, 271), (57, 465, 1404, 751), (465, 177, 819, 1404), (559, 1405, 561, 93), (271, 820, 1405, 559), (820, 302, 818, 1405), (815, 1406, 817, 301), (276, 756, 1406, 815), (756, 94, 754, 1406), (610, 1407, 816, 130), (58, 564, 1407, 610), (564, 276, 815, 1407), (418, 1408, 627, 9), (130, 816, 1408, 418), (816, 301, 814, 1408), (811, 1409, 813, 300), (133, 613, 1409, 811), (613, 61, 755, 1409), (658, 1410, 812, 178), (22, 421, 1410, 658), (421, 133, 811, 1410), (466, 1411, 564, 58), (178, 812, 1411, 466), (812, 300, 810, 1411), (807, 1412, 809, 299), (181, 661, 1412, 807), (661, 19, 637, 1412), (755, 1413, 808, 275), (61, 469, 1413, 755), (469, 181, 807, 1413), (563, 1414, 565, 94), (275, 808, 1414, 563), (808, 299, 806, 1414), (803, 1415, 805, 298), (280, 760, 1415, 803), (760, 95, 758, 1415), (614, 1416, 804, 134), (62, 568, 1416, 614), (568, 280, 803, 1416), (422, 1417, 407, 17), (134, 804, 1417, 422), (804, 298, 802, 1417), (799, 1418, 801, 297), (137, 617, 1418, 799), (617, 65, 759, 1418), (662, 1419, 800, 182), (23, 425, 1419, 662), (425, 137, 799, 1419), (470, 1420, 568, 62), (182, 800, 1420, 470), (800, 297, 798, 1420), (795, 1421, 797, 296), (185, 665, 1421, 795), (665, 16, 634, 1421), (759, 1422, 796, 279), (65, 473, 1422, 759), (473, 185, 795, 1422), (567, 1423, 569, 95), (279, 796, 1423, 567), (796, 296, 794, 1423), (791, 1424, 793, 295), (284, 764, 1424, 791), (764, 96, 762, 1424), (618, 1425, 792, 138), (66, 572, 1425, 618), (572, 284, 791, 1425), (426, 1426, 404, 14), (138, 792, 1426, 426), (792, 295, 790, 1426), (787, 1427, 789, 294), (141, 621, 1427, 787), (621, 69, 763, 1427), (666, 1428, 788, 186), (24, 429, 1428, 666), (429, 141, 787, 1428), (474, 1429, 572, 66), (186, 788, 1429, 474), (788, 294, 786, 1429), (783, 1430, 785, 293), (189, 669, 1430, 783), (669, 13, 631, 1430), (763, 1431, 784, 283), (69, 477, 1431, 763), (477, 189, 783, 1431), (571, 1432, 573, 96), (283, 784, 1432, 571), (784, 293, 782, 1432), (779, 1433, 781, 292), (288, 768, 1433, 779), (768, 97, 766, 1433), (622, 1434, 780, 142), (70, 576, 1434, 622), (576, 288, 779, 1434), (430, 1435, 401, 11), (142, 780, 1435, 430), (780, 292, 778, 1435), (775, 1436, 777, 291), (145, 625, 1436, 775), (625, 73, 767, 1436), (670, 1437, 776, 190), (25, 433, 1437, 670), (433, 145, 775, 1437), (478, 1438, 576, 70), (190, 776, 1438, 478), (776, 291, 774, 1438), (771, 1439, 773, 290), (193, 673, 1439, 771), (673, 10, 628, 1439), (767, 1440, 772, 287), (73, 481, 1440, 767), (481, 193, 771, 1440), (575, 1441, 577, 97), (287, 772, 1441, 575), (772, 290, 770, 1441), (770, 1442, 769, 289), (290, 773, 1442, 770), (773, 148, 436, 1442), (774, 1443, 768, 288), (291, 777, 1443, 774), (777, 287, 575, 1443), (778, 1444, 593, 113), (292, 781, 1444, 778), (781, 286, 574, 1444), (782, 1445, 765, 285), (293, 785, 1445, 782), (785, 151, 439, 1445), (786, 1446, 764, 284), (294, 789, 1446, 786), (789, 283, 571, 1446), (790, 1447, 596, 116), (295, 793, 1447, 790), (793, 282, 570, 1447), (794, 1448, 761, 281), (296, 797, 1448, 794), (797, 154, 442, 1448), (798, 1449, 760, 280), (297, 801, 1449, 798), (801, 279, 567, 1449), (802, 1450, 599, 119), (298, 805, 1450, 802), (805, 278, 566, 1450), (806, 1451, 757, 277), (299, 809, 1451, 806), (809, 157, 445, 1451), (810, 1452, 756, 276), (300, 813, 1452, 810), (813, 275, 563, 1452), (814, 1453, 435, 147), (301, 817, 1453, 814), (817, 274, 562, 1453), (818, 1454, 753, 273), (302, 821, 1454, 818), (821, 117, 597, 1454), (822, 1455, 752, 272), (303, 825, 1455, 822), (825, 271, 559, 1455), (826, 1456, 444, 156), (304, 829, 1456, 826), (829, 270, 558, 1456), (830, 1457, 749, 269), (305, 833, 1457, 830), (833, 112, 592, 1457), (834, 1458, 748, 268), (306, 837, 1458, 834), (837, 267, 555, 1458), (838, 1459, 445, 157), (307, 841, 1459, 838), (841, 266, 554, 1459), (842, 1460, 745, 265), (308, 845, 1460, 842), (845, 170, 458, 1460), (846, 1461, 744, 264), (309, 849, 1461, 846), (849, 263, 551, 1461), (850, 1462, 457, 169), (310, 853, 1462, 850), (853, 262, 550, 1462), (854, 1463, 741, 261), (311, 857, 1463, 854), (857, 171, 459, 1463), (858, 1464, 740, 260), (312, 861, 1464, 858), (861, 259, 547, 1464), (862, 1465, 604, 124), (313, 865, 1465, 862), (865, 258, 546, 1465), (866, 1466, 737, 257), (314, 869, 1466, 866), (869, 100, 580, 1466), (870, 1467, 736, 256), (315, 873, 1467, 870), (873, 255, 543, 1467), (874, 1468, 605, 125), (316, 877, 1468, 874), (877, 254, 542, 1468), (878, 1469, 733, 253), (317, 881, 1469, 878), (881, 174, 462, 1469), (882, 1470, 732, 252), (318, 885, 1470, 882), (885, 251, 539, 1470), (886, 1471, 456, 168), (319, 889, 1471, 886), (889, 250, 538, 1471), (890, 1472, 729, 249), (320, 893, 1472, 890), (893, 175, 463, 1472), (894, 1473, 728, 248), (321, 897, 1473, 894), (897, 247, 535, 1473), (898, 1474, 608, 128), (322, 901, 1474, 898), (901, 246, 534, 1474), (902, 1475, 725, 245), (323, 905, 1475, 902), (905, 105, 585, 1475), (906, 1476, 724, 244), (324, 909, 1476, 906), (909, 243, 531, 1476), (910, 1477, 609, 129), (325, 913, 1477, 910), (913, 242, 530, 1477), (914, 1478, 721, 241), (326, 917, 1478, 914), (917, 178, 466, 1478), (918, 1479, 720, 240), (327, 921, 1479, 918), (921, 239, 527, 1479), (922, 1480, 447, 159), (328, 925, 1480, 922), (925, 238, 526, 1480), (926, 1481, 717, 237), (329, 929, 1481, 926), (929, 179, 467, 1481), (930, 1482, 716, 236), (330, 933, 1482, 930), (933, 235, 523, 1482), (934, 1483, 612, 132), (331, 937, 1483, 934), (937, 234, 522, 1483), (938, 1484, 713, 233), (332, 941, 1484, 938), (941, 169, 457, 1484), (942, 1485, 712, 232), (333, 945, 1485, 942), (945, 231, 519, 1485), (946, 1486, 613, 133), (334, 949, 1486, 946), (949, 230, 518, 1486), (950, 1487, 709, 229), (335, 953, 1487, 950), (953, 182, 470, 1487), (954, 1488, 708, 228), (336, 957, 1488, 954), (957, 227, 515, 1488), (958, 1489, 587, 107), (337, 961, 1489, 958), (961, 226, 514, 1489), (962, 1490, 705, 225), (338, 965, 1490, 962), (965, 183, 471, 1490), (966, 1491, 704, 224), (339, 969, 1491, 966), (969, 223, 511, 1491), (970, 1492, 616, 136), (340, 973, 1492, 970), (973, 222, 510, 1492), (974, 1493, 701, 221), (341, 977, 1493, 974), (977, 166, 454, 1493), (978, 1494, 700, 220), (342, 981, 1494, 978), (981, 219, 507, 1494), (982, 1495, 617, 137), (343, 985, 1495, 982), (985, 218, 506, 1495), (986, 1496, 697, 217), (344, 989, 1496, 986), (989, 186, 474, 1496), (990, 1497, 696, 216), (345, 993, 1497, 990), (993, 215, 503, 1497), (994, 1498, 584, 104), (346, 997, 1498, 994), (997, 214, 502, 1498), (998, 1499, 693, 213), (347, 1001, 1499, 998), (1001, 187, 475, 1499), (1002, 1500, 692, 212), (348, 1005, 1500, 1002), (1005, 211, 499, 1500), (1006, 1501, 620, 140), (349, 1009, 1501, 1006), (1009, 210, 498, 1501), (1010, 1502, 689, 209), (350, 1013, 1502, 1010), (1013, 163, 451, 1502), (1014, 1503, 688, 208), (351, 1017, 1503, 1014), (1017, 207, 495, 1503), (1018, 1504, 621, 141), (352, 1021, 1504, 1018), (1021, 206, 494, 1504), (1022, 1505, 685, 205), (353, 1025, 1505, 1022), (1025, 190, 478, 1505), (1026, 1506, 684, 204), (354, 1029, 1506, 1026), (1029, 203, 491, 1506), (1030, 1507, 581, 101), (355, 1033, 1507, 1030), (1033, 202, 490, 1507), (1034, 1508, 681, 201), (356, 1037, 1508, 1034), (1037, 191, 479, 1508), (1038, 1509, 680, 200), (357, 1041, 1509, 1038), (1041, 199, 487, 1509), (1042, 1510, 624, 144), (358, 1045, 1510, 1042), (1045, 198, 486, 1510), (1046, 1511, 677, 197), (359, 1049, 1511, 1046), (1049, 160, 448, 1511), (1050, 1512, 676, 196), (360, 1053, 1512, 1050), (1053, 195, 483, 1512), (1054, 1513, 625, 145), (361, 1057, 1513, 1054), (1057, 194, 482, 1513), (1058, 1514, 673, 193), (362, 1061, 1514, 1058), (1061, 112, 400, 1514), (1062, 1515, 672, 192), (363, 1065, 1515, 1062), (1065, 143, 431, 1515), (1066, 1516, 629, 149), (364, 1069, 1516, 1066), (1069, 142, 430, 1516), (1070, 1517, 669, 189), (365, 1073, 1517, 1070), (1073, 115, 403, 1517), (1074, 1518, 668, 188), (366, 1077, 1518, 1074), (1077, 139, 427, 1518), (1078, 1519, 632, 152), (367, 1081, 1519, 1078), (1081, 138, 426, 1519), (1082, 1520, 665, 185), (368, 1085, 1520, 1082), (1085, 118, 406, 1520), (1086, 1521, 664, 184), (369, 1089, 1521, 1086), (1089, 135, 423, 1521), (1090, 1522, 635, 155), (370, 1093, 1522, 1090), (1093, 134, 422, 1522), (1094, 1523, 661, 181), (371, 1097, 1523, 1094), (1097, 121, 409, 1523), (1098, 1524, 660, 180), (372, 1101, 1524, 1098), (1101, 131, 419, 1524), (1102, 1525, 399, 111), (373, 1105, 1525, 1102), (1105, 130, 418, 1525), (1106, 1526, 657, 177), (374, 1109, 1526, 1106), (1109, 153, 633, 1526), (1110, 1527, 656, 176), (375, 1113, 1527, 1110), (1113, 127, 415, 1527), (1114, 1528, 408, 120), (376, 1117, 1528, 1114), (1117, 126, 414, 1528), (1118, 1529, 653, 173), (377, 1121, 1529, 1118), (1121, 148, 628, 1529), (1122, 1530, 652, 172), (378, 1125, 1530, 1122), (1125, 123, 411, 1530), (1126, 1531, 409, 121), (379, 1129, 1531, 1126), (1129, 122, 410, 1531), (1130, 1532, 397, 109), (380, 1133, 1532, 1130), (1133, 160, 640, 1532), (1134, 1533, 396, 108), (381, 1137, 1533, 1134), (1137, 165, 645, 1533), (1138, 1534, 387, 99), (382, 1141, 1534, 1138), (1141, 109, 397, 1534), (1142, 1535, 647, 167), (383, 1145, 1535, 1142), (1145, 106, 394, 1535), (1146, 1536, 644, 164), (384, 1149, 1536, 1146), (1149, 103, 391, 1536), (1150, 1537, 641, 161), (385, 1153, 1537, 1150), (1153, 100, 388, 1537)])
me_x_1.polygons.foreach_set('use_smooth', [True] * 1536)
me_x_1.materials.append(mat_002)
me_x_1.update()

# ---- objects
ob_002 = bpy.data.objects.new('立方体.002', me_005)
ob_001 = bpy.data.objects.new('平面.001', me_006)
ob_001_1 = bpy.data.objects.new('摄像机.001', cam_001)
ob_002_1 = bpy.data.objects.new('平面.002', me_x)
ob_x = bpy.data.objects.new('物体路径', me_001)
ob_x_1 = bpy.data.objects.new('生成物体', me_004)
ob_x_2 = bpy.data.objects.new('立方体', me_x_1)
_N = ng_x.nodes; _L = ng_x.links
n0 = _N.new('NodeFrame'); n0.name = 'Frame'; n0.location = (-373, -421)
n0.width = 356
n1 = _N.new('NodeFrame'); n1.name = 'Frame.001'; n1.location = (-1346, 335)
n1.width = 199
n2 = _N.new('GeometryNodeRealizeInstances'); n2.name = '实现实例'; n2.location = (-107, -757)
n2.hide = True
n3 = _N.new('GeometryNodeInputPosition'); n3.name = '位置.001'; n3.location = (69, -733)
n3.hide = True
n4 = _N.new('GeometryNodeCollectionInfo'); n4.name = '集合信息'; n4.location = (-107, -794)
n4.transform_space = 'RELATIVE'
n4.inputs[0].default_value = col_x
n5 = _N.new('ShaderNodeVectorMath'); n5.name = '矢量运算.003'; n5.location = (-840, -786)
n5.hide = True
n5.operation = 'NORMALIZE'
n6 = _N.new('ShaderNodeVectorMath'); n6.name = '矢量运算.004'; n6.location = (-840, -819)
n6.operation = 'SCALE'
n7 = _N.new('GeometryNodeInputSceneTime'); n7.name = '场景时间'; n7.location = (-1235, -845)
n7.hide = True
n8 = _N.new('GeometryNodeInputNamedAttribute'); n8.name = '已命名属性.002'; n8.location = (-596, -822)
n8.inputs[0].default_value = 'life'
n9 = _N.new('ShaderNodeMath'); n9.name = '运算.002'; n9.location = (-1090, 228)
n9.operation = 'DIVIDE'
n9.inputs[0].default_value = 1.0
n10 = _N.new('ShaderNodeMath'); n10.name = '运算.001'; n10.location = (-920, 182)
n10.hide = True
n11 = _N.new('GeometryNodeStoreNamedAttribute'); n11.name = '存储已命名属性.001'; n11.location = (-920, 381)
n11.inputs[2].default_value = 'life'
n12 = _N.new('GeometryNodeInputIndex'); n12.name = '编号'; n12.location = (-472, -56)
n13 = _N.new('FunctionNodeRandomValue'); n13.name = '随机值.001'; n13.location = (-471, -124)
n13.data_type = 'BOOLEAN'
n13.inputs[0].default_value = (-0.1, -0.1, 0.0)
n13.inputs[1].default_value = (0.1, 0.1, -0.1)
n13.inputs[6].default_value = 0.04
n14 = _N.new('FunctionNodeCompare'); n14.name = '比较'; n14.location = (-298, 130)
n14.operation = 'LESS_THAN'
n14.inputs[1].default_value = 1.0
n14.inputs[6].default_value = (0.0, 0.0, 0.0, 0.0)
n14.inputs[7].default_value = (0.0, 0.0, 0.0, 0.0)
n15 = _N.new('GeometryNodeInputNamedAttribute'); n15.name = '已命名属性.003'; n15.location = (-458, 131)
n15.inputs[0].default_value = 'life'
n16 = _N.new('ShaderNodeMapRange'); n16.name = '映射范围'; n16.location = (-641, -107)
n16.inputs[3].default_value = 0.08
n16.inputs[4].default_value = 0.0
n17 = _N.new('GeometryNodeInputNamedAttribute'); n17.name = '已命名属性.004'; n17.location = (534, 237)
n17.data_type = 'FLOAT_VECTOR'
n17.inputs[0].default_value = 'vel'
n18 = _N.new('GeometryNodeStoreNamedAttribute'); n18.name = '存储已命名属性'; n18.location = (366, 379)
n18.data_type = 'FLOAT_VECTOR'
n18.inputs[2].default_value = 'vel'
n19 = _N.new('GeometryNodeInputNamedAttribute'); n19.name = '已命名属性.007'; n19.location = (-922, 147)
n19.inputs[0].default_value = 'life'
n20 = _N.new('FunctionNodeRandomValue'); n20.name = '随机值.004'; n20.location = (-120, -1044)
n20.data_type = 'FLOAT_VECTOR'
n20.inputs[0].default_value = (-1.0, -1.0, -1.0)
n21 = _N.new('NodeGroupOutput'); n21.name = '组输出'; n21.location = (1091, 357)
n22 = _N.new('GeometryNodeSetPosition'); n22.name = '设置位置'; n22.location = (538, 392)
n23 = _N.new('GeometryNodeDuplicateElements'); n23.name = '复制元素.001'; n23.location = (-87, 312)
n24 = _N.new('GeometryNodeObjectInfo'); n24.name = '物体信息.001'; n24.location = (100, -1036)
n24.transform_space = 'RELATIVE'
n24.inputs[0].default_value = ob_002
n25 = _N.new('GeometryNodeInputPosition'); n25.name = '位置.002'; n25.location = (-112, -1003)
n25.hide = True
n26 = _N.new('ShaderNodeVectorMath'); n26.name = '矢量运算.006'; n26.location = (-113, -965)
n26.hide = True
n27 = _N.new('ShaderNodeVectorMath'); n27.name = '矢量运算.012'; n27.location = (542, -1044)
n27.hide = True
n27.operation = 'SUBTRACT'
n28 = _N.new('ShaderNodeVectorMath'); n28.name = '矢量运算.013'; n28.location = (554, -986)
n28.hide = True
n28.operation = 'NORMALIZE'
n29 = _N.new('GeometryNodeInputPosition'); n29.name = '位置.003'; n29.location = (539, -1083)
n29.hide = True
n30 = _N.new('ShaderNodeVectorMath'); n30.name = '矢量运算.011'; n30.location = (119, -976)
n30.hide = True
n31 = _N.new('ShaderNodeVectorMath'); n31.name = '矢量运算.014'; n31.location = (719, -987)
n31.operation = 'SCALE'
n32 = _N.new('GeometryNodeProximity'); n32.name = '几何接近.001'; n32.location = (381, -1026)
n33 = _N.new('ShaderNodeMapRange'); n33.name = '映射范围.002'; n33.location = (543, -1126)
n33.inputs[3].default_value = -0.01
n33.inputs[4].default_value = 0.0
n34 = _N.new('ShaderNodeMapRange'); n34.name = '映射范围.001'; n34.location = (-428, -719)
n34.inputs[3].default_value = 1.0
n34.inputs[4].default_value = 0.0
n35 = _N.new('GeometryNodeSwitch'); n35.name = '切换'; n35.location = (-299, -72)
n35.input_type = 'INT'
n35.inputs[1].default_value = 1
n35.inputs[2].default_value = 2
n36 = _N.new('ShaderNodeVectorMath'); n36.name = '矢量运算.007'; n36.location = (75, -694)
n36.width = 139
n36.hide = True
n36.operation = 'SUBTRACT'
n37 = _N.new('ShaderNodeVectorMath'); n37.name = '矢量运算.005'; n37.location = (-426, -678)
n37.hide = True
n37.operation = 'MULTIPLY'
n38 = _N.new('GeometryNodeInputNamedAttribute'); n38.name = '已命名属性.001'; n38.location = (-1231, -894)
n38.data_type = 'FLOAT_VECTOR'
n38.inputs[0].default_value = 'vel'
n39 = _N.new('GeometryNodeInputNamedAttribute'); n39.name = '已命名属性.010'; n39.location = (-1402, -1039)
n39.inputs[0].default_value = 'life'
n40 = _N.new('GeometryNodeInputNamedAttribute'); n40.name = '已命名属性.011'; n40.location = (-1409, -1276)
n40.inputs[0].default_value = 'life'
n41 = _N.new('NodeReroute'); n41.name = '转接点.001'; n41.location = (-885, -828)
n41.width = 16
n41.socket_idname = 'NodeSocketVector'
n42 = _N.new('NodeReroute'); n42.name = '转接点'; n42.location = (-884, -792)
n42.width = 16
n42.socket_idname = 'NodeSocketVector'
n43 = _N.new('ShaderNodeVectorMath'); n43.name = '矢量运算.001'; n43.location = (-1062, -845)
n43.hide = True
n44 = _N.new('ShaderNodeVectorMath'); n44.name = '矢量运算'; n44.location = (-1060, -887)
n44.hide = True
n44.operation = 'NORMALIZE'
n45 = _N.new('FunctionNodeRandomValue'); n45.name = '随机值.003'; n45.location = (-842, -953)
n45.inputs[2].default_value = 0.01
n45.inputs[3].default_value = 0.05
n46 = _N.new('GeometryNodeInputSceneTime'); n46.name = '场景时间.003'; n46.location = (-839, -1139)
n46.hide = True
n47 = _N.new('ShaderNodeVectorMath'); n47.name = '矢量运算.010'; n47.location = (-1047, -1002)
n47.hide = True
n48 = _N.new('FunctionNodeRandomValue'); n48.name = '随机值'; n48.location = (-1229, -795)
n48.hide = True
n48.data_type = 'FLOAT_VECTOR'
n48.inputs[0].default_value = (-1.0, -1.0, -1.0)
n49 = _N.new('ShaderNodeMapRange'); n49.name = '映射范围.004'; n49.location = (-1240, -1272)
n49.interpolation_type = 'SMOOTHERSTEP'
n50 = _N.new('ShaderNodeVectorMath'); n50.name = '矢量运算.002'; n50.location = (-1060, -699)
n50.operation = 'SCALE'
n51 = _N.new('ShaderNodeMapRange'); n51.name = '映射范围.003'; n51.location = (-1232, -1035)
n51.interpolation_type = 'SMOOTHERSTEP'
n51.inputs[2].default_value = 0.5
n51.inputs[4].default_value = 0.25
n52 = _N.new('ShaderNodeMath'); n52.name = '运算'; n52.location = (-794, -111)
n52.operation = 'POWER'
n52.inputs[1].default_value = 0.3
n53 = _N.new('GeometryNodeInputNamedAttribute'); n53.name = '已命名属性.006'; n53.location = (-961, -121)
n53.inputs[0].default_value = 'life'
n54 = _N.new('ShaderNodeValue'); n54.name = '值(明度)'; n54.location = (-1093, 65)
n54.outputs[0].default_value = 200.0
n55 = _N.new('GeometryNodeProximity'); n55.name = '几何接近'; n55.location = (73, -773)
n56 = _N.new('ShaderNodeMix'); n56.name = '混合'; n56.location = (73, -473)
n56.data_type = 'VECTOR'
n57 = _N.new('GeometryNodeSimulationOutput'); n57.name = 'Simulation Output'; n57.location = (840, 359)
n58 = _N.new('GeometryNodeInputSceneTime'); n58.name = '场景时间.001'; n58.location = (-475, -282)
n58.hide = True
n59 = _N.new('ShaderNodeVectorMath'); n59.name = '矢量运算.016'; n59.location = (-1070, -1259)
n59.operation = 'MULTIPLY'
n60 = _N.new('ShaderNodeVectorMath'); n60.name = '矢量运算.015'; n60.location = (342, -695)
n60.hide = True
n61 = _N.new('GeometryNodeSimulationInput'); n61.name = 'Simulation Input'; n61.location = (-1523, 247)
n62 = _N.new('GeometryNodeInputNamedAttribute'); n62.name = '已命名属性.005'; n62.location = (29, -29)
n62.inputs[0].default_value = 'ran'
n63 = _N.new('GeometryNodeInputNamedAttribute'); n63.name = '已命名属性.009'; n63.location = (-1755, -13)
n63.inputs[0].default_value = 'age'
n64 = _N.new('GeometryNodeStoreNamedAttribute'); n64.name = '存储已命名属性.004'; n64.location = (-1931, 158)
n64.data_type = 'BOOLEAN'
n64.inputs[2].default_value = 's'
n64.inputs[3].default_value = True
n65 = _N.new('GeometryNodeStoreNamedAttribute'); n65.name = '存储已命名属性.005'; n65.location = (-2093, 160)
n65.data_type = 'FLOAT_VECTOR'
n65.inputs[2].default_value = 'vel'
n65.inputs[3].default_value = (0.0, 0.0, 0.1)
n66 = _N.new('GeometryNodePoints'); n66.name = '点.001'; n66.location = (-2318, 133)
n67 = _N.new('GeometryNodeStoreNamedAttribute'); n67.name = '存储已命名属性.003'; n67.location = (-1759, 173)
n67.inputs[2].default_value = 'p age'
n68 = _N.new('GeometryNodeStoreNamedAttribute'); n68.name = '存储已命名属性.002'; n68.location = (29, -29)
n68.inputs[2].default_value = 'age'
n69 = _N.new('ShaderNodeMath'); n69.name = '运算.003'; n69.location = (30, -222)
n69.hide = True
n69.inputs[1].default_value = 1.0
n70 = _N.new('GeometryNodeInputNamedAttribute'); n70.name = '已命名属性.008'; n70.location = (30, -263)
n70.inputs[0].default_value = 'age'
n71 = _N.new('FunctionNodeCompare'); n71.name = '比较.001'; n71.location = (187, -34)
n71.inputs[1].default_value = 0.5
n71.inputs[6].default_value = (0.0, 0.0, 0.0, 0.0)
n71.inputs[7].default_value = (0.0, 0.0, 0.0, 0.0)
n72 = _N.new('NodeReroute'); n72.name = 'Reroute'; n72.location = (25, -567)
n72.width = 16
n72.socket_idname = 'NodeSocketBool'
n73 = _N.new('ShaderNodeMapRange'); n73.name = '映射范围.005'; n73.location = (342, -426)
n73.inputs[2].default_value = 0.2
n73.inputs[3].default_value = 0.1
n73.inputs[4].default_value = 0.0
n61.pair_with_output(n57)
n62.parent = n0
n68.parent = n1
n69.parent = n1
n70.parent = n1
n71.parent = n0
_L.new(n38.outputs[0], n44.inputs[0])
_L.new(n44.outputs[0], n43.inputs[0])
_L.new(n50.outputs[0], n43.inputs[1])
_L.new(n48.outputs[0], n50.inputs[0])
_L.new(n7.outputs[1], n48.inputs[8])
_L.new(n5.outputs[0], n6.inputs[0])
_L.new(n58.outputs[1], n13.inputs[8])
_L.new(n12.outputs[0], n13.inputs[7])
_L.new(n52.outputs[0], n16.inputs[0])
_L.new(n13.outputs[3], n35.inputs[0])
_L.new(n15.outputs[0], n14.inputs[0])
_L.new(n6.outputs[0], n37.inputs[0])
_L.new(n8.outputs[0], n34.inputs[0])
_L.new(n34.outputs[0], n37.inputs[1])
_L.new(n18.outputs[0], n22.inputs[0])
_L.new(n23.outputs[0], n18.inputs[0])
_L.new(n17.outputs[0], n22.inputs[3])
_L.new(n4.outputs[0], n2.inputs[0])
_L.new(n2.outputs[0], n55.inputs[0])
_L.new(n62.outputs[0], n71.inputs[0])
_L.new(n53.outputs[0], n52.inputs[0])
_L.new(n10.outputs[0], n11.inputs[3])
_L.new(n19.outputs[0], n10.inputs[1])
_L.new(n9.outputs[0], n10.inputs[0])
_L.new(n54.outputs[0], n9.inputs[1])
_L.new(n68.outputs[0], n11.inputs[0])
_L.new(n70.outputs[0], n69.inputs[0])
_L.new(n69.outputs[0], n68.inputs[3])
_L.new(n64.outputs[0], n67.inputs[0])
_L.new(n63.outputs[0], n67.inputs[3])
_L.new(n65.outputs[0], n64.inputs[0])
_L.new(n45.outputs[1], n6.inputs[3])
_L.new(n11.outputs[0], n23.inputs[0])
_L.new(n14.outputs[0], n23.inputs[1])
_L.new(n35.outputs[0], n23.inputs[2])
_L.new(n43.outputs[0], n47.inputs[0])
_L.new(n47.outputs[0], n42.inputs[0])
_L.new(n25.outputs[0], n26.inputs[1])
_L.new(n3.outputs[0], n36.inputs[1])
_L.new(n55.outputs[0], n36.inputs[0])
_L.new(n46.outputs[1], n45.inputs[8])
_L.new(n37.outputs[0], n26.inputs[0])
_L.new(n26.outputs[0], n30.inputs[0])
_L.new(n20.outputs[0], n30.inputs[1])
_L.new(n26.outputs[0], n55.inputs[2])
_L.new(n24.outputs[4], n32.inputs[0])
_L.new(n29.outputs[0], n27.inputs[1])
_L.new(n32.outputs[0], n27.inputs[0])
_L.new(n27.outputs[0], n28.inputs[0])
_L.new(n28.outputs[0], n31.inputs[0])
_L.new(n36.outputs[0], n60.inputs[0])
_L.new(n31.outputs[0], n60.inputs[1])
_L.new(n55.outputs[0], n32.inputs[2])
_L.new(n32.outputs[1], n33.inputs[0])
_L.new(n33.outputs[0], n31.inputs[3])
_L.new(n66.outputs[0], n65.inputs[0])
_L.new(n56.outputs[1], n18.inputs[3])
_L.new(n39.outputs[0], n51.inputs[0])
_L.new(n51.outputs[0], n50.inputs[3])
_L.new(n40.outputs[0], n49.inputs[0])
_L.new(n49.outputs[0], n59.inputs[0])
_L.new(n59.outputs[0], n47.inputs[1])
_L.new(n43.outputs[0], n41.inputs[0])
_L.new(n42.outputs[0], n5.inputs[0])
_L.new(n55.outputs[1], n73.inputs[0])
_L.new(n36.outputs[0], n56.inputs[5])
_L.new(n37.outputs[0], n56.inputs[4])
_L.new(n22.outputs[0], n57.inputs[1])
_L.new(n57.outputs[0], n21.inputs[0])
_L.new(n67.outputs[0], n61.inputs[0])
_L.new(n61.outputs[1], n68.inputs[0])
_L.new(n71.outputs[0], n72.inputs[0])
_L.new(n73.outputs[0], n56.inputs[0])
n21.is_active_output = True
_N = ng_x_1.nodes; _L = ng_x_1.links
n0 = _N.new('FunctionNodeCompare'); n0.name = '比较'; n0.location = (203, -88)
n0.inputs[1].default_value = 50.0
n0.inputs[6].default_value = (0.0, 0.0, 0.0, 0.0)
n0.inputs[7].default_value = (0.0, 0.0, 0.0, 0.0)
n1 = _N.new('GeometryNodeInputNamedAttribute'); n1.name = '已命名属性.001'; n1.location = (21, -154)
n1.inputs[0].default_value = 'i age'
n2 = _N.new('GeometryNodeInstanceOnPoints'); n2.name = '实例化于点上'; n2.location = (-41, -643)
n3 = _N.new('GeometryNodeJoinGeometry'); n3.name = '合并几何.001'; n3.location = (609, 110)
n4 = _N.new('GeometryNodeStoreNamedAttribute'); n4.name = '存储已命名属性'; n4.location = (20, 68)
n4.domain = 'INSTANCE'
n4.inputs[2].default_value = 'i age'
n5 = _N.new('GeometryNodeRealizeInstances'); n5.name = '实现实例'; n5.location = (-38, -553)
n6 = _N.new('GeometryNodeGeometryToInstance'); n6.name = '几何到实例'; n6.location = (148, -533)
n7 = _N.new('ShaderNodeMath'); n7.name = '运算'; n7.location = (18, -116)
n7.hide = True
n7.inputs[1].default_value = 1.0
n8 = _N.new('GeometryNodeSetMaterial'); n8.name = '设置材质'; n8.location = (-441, -692)
n8.inputs[2].default_value = mat_x_1
n9 = _N.new('GeometryNodeInputNamedAttribute'); n9.name = '已命名属性.002'; n9.location = (-417, -945)
n9.data_type = 'FLOAT_VECTOR'
n9.inputs[0].default_value = 'vel'
n10 = _N.new('FunctionNodeAlignEulerToVector'); n10.name = '对齐欧拉至矢量'; n10.location = (-248, -791)
n10.axis = 'Z'
n11 = _N.new('ShaderNodeVectorMath'); n11.name = '矢量运算'; n11.location = (-251, -971)
n11.operation = 'LENGTH'
n12 = _N.new('ShaderNodeCombineXYZ'); n12.name = '合并 XYZ'; n12.location = (-45, -860)
n13 = _N.new('NodeReroute'); n13.name = '转接点'; n13.location = (-81, -1033)
n13.width = 16
n13.socket_idname = 'NodeSocketFloat'
n14 = _N.new('GeometryNodeInputNamedAttribute'); n14.name = '已命名属性.004'; n14.location = (-921, -565)
n14.inputs[0].default_value = 'life'
n15 = _N.new('ShaderNodeMapRange'); n15.name = '映射范围'; n15.location = (-236, -1102)
n15.inputs[3].default_value = 1.0
n15.inputs[4].default_value = 0.0
n16 = _N.new('ShaderNodeFloatCurve'); n16.name = '浮点曲线'; n16.location = (-517, -1312)
_c = n16.mapping.curves[0]
while len(_c.points) > 2: _c.points.remove(_c.points[-1])
_c.points[0].location = (0.0, 0.07); _c.points[0].handle_type = 'AUTO'
_c.points[1].location = (0.29455, 0.855); _c.points[1].handle_type = 'AUTO'
_p = _c.points.new(1.0, 1.0); _p.handle_type = 'AUTO'
n16.mapping.update()
n17 = _N.new('ShaderNodeMapRange'); n17.name = '映射范围.001'; n17.location = (-238, -1366)
n17.inputs[3].default_value = 1.0
n17.inputs[4].default_value = 0.02
n18 = _N.new('GeometryNodeCurveToMesh'); n18.name = '曲线 -> 网格'; n18.location = (-741, -704)
n19 = _N.new('GeometryNodeCurvePrimitiveLine'); n19.name = '曲线直线'; n19.location = (-965, -727)
n19.inputs[1].default_value = (0.0, 0.0, -1.0)
n20 = _N.new('GeometryNodeCurvePrimitiveCircle'); n20.name = '曲线圆环'; n20.location = (-742, -838)
n20.inputs[4].default_value = 0.15
n21 = _N.new('GeometryNodeInputNamedAttribute'); n21.name = '已命名属性.003'; n21.location = (-689, -1245)
n21.inputs[0].default_value = 'life'
n22 = _N.new('GeometryNodeAttributeStatistic'); n22.name = '属性统计'; n22.location = (-919, -366)
n23 = _N.new('NodeReroute'); n23.name = '转接点.001'; n23.location = (-937, -339)
n23.width = 16
n23.socket_idname = 'NodeSocketGeometry'
n24 = _N.new('GeometryNodeObjectInfo'); n24.name = '物体信息.001'; n24.location = (-1139, -194)
n24.transform_space = 'RELATIVE'
n24.inputs[0].default_value = ob_x
n25 = _N.new('NodeReroute'); n25.name = '转接点.002'; n25.location = (-118, -319)
n25.width = 16
n25.socket_idname = 'NodeSocketGeometry'
n26 = _N.new('ShaderNodeMapRange'); n26.name = '映射范围.002'; n26.location = (-743, -972)
n26.inputs[3].default_value = 12.0
n26.inputs[4].default_value = 3.0
n27 = _N.new('GeometryNodeSimulationInput'); n27.name = 'Simulation Input'; n27.location = (-301, 46)
n28 = _N.new('GeometryNodeSimulationOutput'); n28.name = 'Simulation Output'; n28.location = (883, 95)
n29 = _N.new('NodeGroupOutput'); n29.name = '组输出'; n29.location = (1178, 55)
n30 = _N.new('GeometryNodeDeleteGeometry'); n30.name = '删除几何体'; n30.location = (199, 84)
n31 = _N.new('GeometryNodeInputNamedAttribute'); n31.name = 'Named Attribute'; n31.location = (-766, -704)
n31.inputs[0].default_value = 'radius'
n32 = _N.new('GeometryNodeSwitch'); n32.name = 'Switch'; n32.location = (-766, -704)
n32.input_type = 'FLOAT'
n32.inputs[1].default_value = 1.0
n27.pair_with_output(n28)
_L.new(n1.outputs[0], n7.inputs[0])
_L.new(n7.outputs[0], n4.inputs[3])
_L.new(n4.outputs[0], n30.inputs[0])
_L.new(n0.outputs[0], n30.inputs[1])
_L.new(n1.outputs[0], n0.inputs[0])
_L.new(n25.outputs[0], n2.inputs[0])
_L.new(n2.outputs[0], n5.inputs[0])
_L.new(n9.outputs[0], n11.inputs[0])
_L.new(n9.outputs[0], n10.inputs[2])
_L.new(n8.outputs[0], n2.inputs[2])
_L.new(n30.outputs[0], n3.inputs[0])
_L.new(n6.outputs[0], n3.inputs[0])
_L.new(n5.outputs[0], n6.inputs[0])
_L.new(n21.outputs[0], n15.inputs[0])
_L.new(n11.outputs[1], n12.inputs[2])
_L.new(n13.outputs[0], n12.inputs[0])
_L.new(n13.outputs[0], n12.inputs[1])
_L.new(n18.outputs[0], n8.inputs[0])
_L.new(n19.outputs[0], n18.inputs[0])
_L.new(n20.outputs[0], n18.inputs[1])
_L.new(n12.outputs[0], n2.inputs[6])
_L.new(n10.outputs[0], n2.inputs[5])
_L.new(n21.outputs[0], n16.inputs[1])
_L.new(n16.outputs[0], n17.inputs[0])
_L.new(n17.outputs[0], n13.inputs[0])
_L.new(n23.outputs[0], n22.inputs[0])
_L.new(n24.outputs[4], n23.inputs[0])
_L.new(n14.outputs[0], n22.inputs[2])
_L.new(n22.outputs[1], n26.inputs[0])
_L.new(n26.outputs[0], n20.inputs[0])
_L.new(n23.outputs[0], n25.inputs[0])
_L.new(n27.outputs[1], n4.inputs[0])
_L.new(n3.outputs[0], n28.inputs[1])
_L.new(n28.outputs[0], n29.inputs[0])
_L.new(n31.outputs[1], n32.inputs[0])
_L.new(n31.outputs[0], n32.inputs[2])
_L.new(n32.outputs[0], n18.inputs[2])
n29.is_active_output = True

# ---- transforms, parenting, visibility, modifiers, constraints
ob_002.location = (-0.2276, 0.07293, 0.03805)
ob_001.location = (0.0, 0.0, 1.267)
ob_001_1.location = (-3.05, -4.831, 2.885)
ob_001_1.rotation_euler = (1.111, -5.177e-07, -0.5417)
ob_001_1.scale = (1.0, 1.0, 1.0)
ob_002_1.location = (0.0, 0.0, 0.0)
ob_002_1.visible_shadow = False
ob_x.location = (0.0, 0.0, 0.0)
_m = ob_x.modifiers.new('几何节点', 'NODES')
_m.node_group = ng_x
ob_x_1.location = (0.0, 0.0, 0.0)
_m = ob_x_1.modifiers.new('几何节点', 'NODES')
_m.node_group = ng_x_1
ob_x_2.location = (0.0, 0.0, 0.0)
ob_x_2.visible_shadow = False

# ---- collection membership
scene.collection.objects.link(ob_002)
scene.collection.objects.link(ob_001)
scene.collection.objects.link(ob_001_1)
scene.collection.objects.link(ob_002_1)
col_collection.objects.link(ob_x)
col_collection.objects.link(ob_x_1)
col_x.objects.link(ob_x_2)

# ---- scene / render settings (as saved in the file)
scene.camera = ob_001_1
scene.frame_start = 1; scene.frame_end = 2000; scene.frame_set(1)
scene.render.engine = 'BLENDER_EEVEE_NEXT'
scene.cycles.sampling_pattern = 'TABULATED_SOBOL'
scene.view_settings.look = 'Very High Contrast'
scene.view_settings.view_transform = 'Filmic'
bpy.context.view_layer.update()
